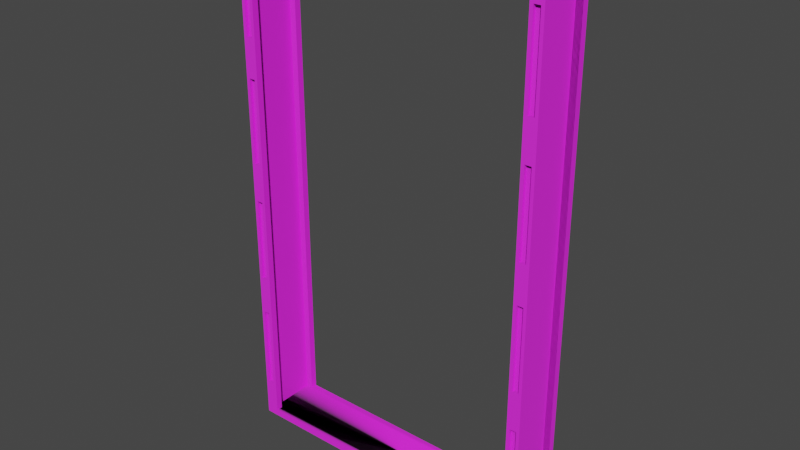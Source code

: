 # Source: DoorFrame.blend  (saved by Blender 2.90.8; exported with 4.5.12 LTS)
import bpy
from mathutils import Matrix  # noqa: F401  (used for matrix-valued properties, if any)

bpy.ops.wm.read_factory_settings(use_empty=True)
scene = bpy.context.scene
scene.name = 'Scene'

# ---- collections
col_collection = bpy.data.collections.new('Collection'); scene.collection.children.link(col_collection)

# ---- images (referenced by path relative to the original .blend; pixels are not part of the script)
import os
ASSET_DIR = os.environ.get("B2B_ASSET_DIR", "")  # directory of the original .blend (textures are referenced by path, not embedded)
HERE = os.path.dirname(os.path.abspath(__file__))  # packed textures are extracted next to this script under _unpacked/

def load_image(name, relpath, width, height, colorspace="sRGB"):
    """Load a texture the original file referenced (path relative to the .blend, or extracted next to this script)."""
    p = next((c for c in (os.path.join(HERE, relpath), os.path.join(ASSET_DIR, relpath)) if relpath and os.path.exists(c)), "")
    if p:
        img = bpy.data.images.load(p, check_existing=True)
        img.name = name
    else:  # same state as the original file: an image datablock whose file is absent (Cycles renders it pink)
        img = bpy.data.images.new(name, width, height)
        img.source = "FILE"
        img.filepath = "//" + (relpath or name)
    img.colorspace_settings.name = colorspace
    return img
img_dirtymetal_jpg_001 = load_image('dirtymetal.jpg.001', 'dirtymetal.jpg', 1024, 1024, 'sRGB')
img_door01_jpg = load_image('Door01.jpg', 'Door01.jpg', 1024, 1024, 'sRGB')

# ---- materials (node trees are filled in below, after node groups)
mat_mat1 = bpy.data.materials.new('mat1')
mat_mat1.use_transparent_shadow = False
mat_mat1.diffuse_color = (1.0, 1.0, 1.0, 1.0)
mat_mat1.roughness = 0.8879
mat_mat1.specular_intensity = 1.0
mat_mat2 = bpy.data.materials.new('mat2')
mat_mat2.use_transparent_shadow = False
mat_mat2.diffuse_color = (1.0, 1.0, 1.0, 1.0)
mat_mat2.roughness = 0.8879
mat_mat2.specular_intensity = 1.0

# ---- material node trees
mat_mat1.use_nodes = True; mat_mat1.node_tree.nodes.clear()
_N = mat_mat1.node_tree.nodes; _L = mat_mat1.node_tree.links
n0 = _N.new('ShaderNodeBsdfPrincipled'); n0.name = 'Principled BSDF'; n0.location = (10, 300)
n0.distribution = 'GGX'
n0.subsurface_method = 'BURLEY'
n0.inputs[2].default_value = 0.8879
n0.inputs[3].default_value = 1.45
n0.inputs[13].default_value = 1.0
n0.inputs[27].default_value = (0.0, 0.0, 0.0, 1.0)
n0.inputs[28].default_value = 1.0
n1 = _N.new('ShaderNodeOutputMaterial'); n1.name = 'Material Output'; n1.location = (300, 300)
n2 = _N.new('ShaderNodeTexImage'); n2.name = 'Image Texture'; n2.location = (-300, 600)
n2.image = img_dirtymetal_jpg_001
_L.new(n0.outputs[0], n1.inputs[0])
_L.new(n2.outputs[0], n0.inputs[0])
n1.is_active_output = True
mat_mat2.use_nodes = True; mat_mat2.node_tree.nodes.clear()
_N = mat_mat2.node_tree.nodes; _L = mat_mat2.node_tree.links
n0 = _N.new('ShaderNodeBsdfPrincipled'); n0.name = 'Principled BSDF'; n0.location = (10, 300)
n0.distribution = 'GGX'
n0.subsurface_method = 'BURLEY'
n0.inputs[2].default_value = 0.8879
n0.inputs[3].default_value = 1.45
n0.inputs[13].default_value = 1.0
n0.inputs[27].default_value = (0.0, 0.0, 0.0, 1.0)
n0.inputs[28].default_value = 1.0
n1 = _N.new('ShaderNodeOutputMaterial'); n1.name = 'Material Output'; n1.location = (300, 300)
n2 = _N.new('ShaderNodeTexImage'); n2.name = 'Image Texture'; n2.location = (-300, 600)
n2.image = img_door01_jpg
_L.new(n0.outputs[0], n1.inputs[0])
_L.new(n2.outputs[0], n0.inputs[0])
n1.is_active_output = True

# ---- world
world_world = bpy.data.worlds.new('World'); scene.world = world_world
world_world.use_nodes = True; world_world.node_tree.nodes.clear()
_N = world_world.node_tree.nodes; _L = world_world.node_tree.links
n0 = _N.new('ShaderNodeOutputWorld'); n0.name = 'World Output'; n0.location = (300, 300)
n1 = _N.new('ShaderNodeBackground'); n1.name = 'Background'; n1.location = (10, 300)
n1.inputs[0].default_value = (0.05088, 0.05088, 0.05088, 1.0)
_L.new(n1.outputs[0], n0.inputs[0])
n0.is_active_output = True
world_world.color = (0.05088, 0.05088, 0.05088)
world_world.use_sun_shadow = False
world_world.sun_shadow_jitter_overblur = 0.0

# ---- meshes
me_doorframe = bpy.data.meshes.new('DoorFrame')
me_doorframe.from_pydata([(-96.0, 4.0, 16.0), (-88.0, 4.0, 16.0), (-88.0, 312.0, 16.0), (-96.0, 312.0, 16.0), (88.0, 4.0, 16.0), (96.0, 4.0, 16.0), (96.0, 312.0, 16.0), (88.0, 312.0, 16.0), (96.0, 4.0, -16.0), (88.0, 4.0, -16.0), (88.0, 312.0, -16.0), (96.0, 312.0, -16.0), (-88.0, 4.0, -16.0), (-96.0, 4.0, -16.0), (-96.0, 312.0, -16.0), (-88.0, 312.0, -16.0), (96.0, 4.0, -14.0), (96.0, 0.0, -14.0), (-96.0, 0.0, -14.0), (-96.0, 4.0, -14.0), (96.0, 0.0, 14.0), (96.0, 4.0, 14.0), (-96.0, 4.0, 14.0), (-96.0, 0.0, 14.0), (96.0, 316.0, -14.0), (-96.0, 316.0, -14.0), (-96.0, 320.0, -14.0), (96.0, 320.0, -14.0), (96.0, 316.0, 14.0), (96.0, 320.0, 14.0), (-96.0, 320.0, 14.0), (-96.0, 316.0, 14.0), (-92.0, 4.0, -14.0), (-92.0, 316.0, -14.0), (-92.0, 316.0, 14.0), (-92.0, 4.0, 14.0), (92.0, 4.0, -14.0), (92.0, 316.0, -14.0), (92.0, 4.0, 14.0), (92.0, 316.0, 14.0), (-96.0, 0.0, -18.0), (-96.0, 4.0, -18.0), (96.0, 4.0, -18.0), (96.0, 0.0, -18.0), (-96.0, 320.0, -18.0), (96.0, 320.0, -18.0), (96.0, 312.0, -18.0), (-96.0, 312.0, -18.0), (-96.0, 312.0, -14.0), (96.0, 312.0, -14.0), (96.0, 312.0, 14.0), (-96.0, 312.0, 14.0), (96.0, 320.0, 18.0), (-96.0, 320.0, 18.0), (-96.0, 312.0, 18.0), (96.0, 312.0, 18.0), (96.0, 0.0, 18.0), (96.0, 4.0, 18.0), (-96.0, 4.0, 18.0), (-96.0, 0.0, 18.0), (-88.0, 4.0, 14.0), (-88.0, 312.0, 14.0), (-88.0, 312.0, 18.0), (-88.0, 4.0, 18.0), (-90.0, 4.0, 16.0), (-90.0, 4.0, 18.0), (-90.0, 312.0, 16.0), (-90.0, 312.0, 18.0), (-96.0, 304.0, 18.0), (-96.0, 304.0, 16.0), (-90.0, 304.0, 18.0), (-90.0, 304.0, 16.0), (-94.0, 4.0, 18.0), (-94.0, 304.0, 18.0), (-94.0, 304.0, 16.0), (-94.0, 4.0, 16.0), (-94.0, 228.0, 18.0), (-94.0, 252.0, 18.0), (-94.0, 252.0, 16.0), (-94.0, 228.0, 16.0), (-90.0, 228.0, 18.0), (-90.0, 252.0, 18.0), (-90.0, 252.0, 16.0), (-90.0, 228.0, 16.0), (-94.0, 152.0, 18.0), (-94.0, 176.0, 18.0), (-94.0, 176.0, 16.0), (-94.0, 152.0, 16.0), (-90.0, 152.0, 18.0), (-90.0, 176.0, 18.0), (-90.0, 176.0, 16.0), (-90.0, 152.0, 16.0), (-94.0, 76.0, 18.0), (-94.0, 100.0, 18.0), (-94.0, 100.0, 16.0), (-94.0, 76.0, 16.0), (-90.0, 76.0, 18.0), (-90.0, 100.0, 18.0), (-90.0, 100.0, 16.0), (-90.0, 76.0, 16.0), (-94.0, 24.0, 18.0), (-94.0, 24.0, 16.0), (-90.0, 24.0, 18.0), (-90.0, 24.0, 16.0), (88.0, 4.0, 14.0), (88.0, 312.0, 14.0), (94.0, 4.0, 16.0), (94.0, 4.0, 18.0), (94.0, 312.0, 16.0), (94.0, 312.0, 18.0), (88.0, 312.0, 18.0), (88.0, 304.0, 18.0), (88.0, 304.0, 16.0), (94.0, 304.0, 18.0), (94.0, 304.0, 16.0), (88.0, 4.0, 18.0), (90.0, 4.0, 18.0), (90.0, 304.0, 18.0), (90.0, 304.0, 16.0), (90.0, 4.0, 16.0), (90.0, 228.0, 18.0), (90.0, 252.0, 18.0), (90.0, 252.0, 16.0), (90.0, 228.0, 16.0), (94.0, 228.0, 18.0), (94.0, 252.0, 18.0), (94.0, 252.0, 16.0), (94.0, 228.0, 16.0), (90.0, 152.0, 18.0), (90.0, 176.0, 18.0), (90.0, 176.0, 16.0), (90.0, 152.0, 16.0), (94.0, 152.0, 18.0), (94.0, 176.0, 18.0), (94.0, 176.0, 16.0), (94.0, 152.0, 16.0), (90.0, 76.0, 18.0), (90.0, 100.0, 18.0), (90.0, 100.0, 16.0), (90.0, 76.0, 16.0), (94.0, 76.0, 18.0), (94.0, 100.0, 18.0), (94.0, 100.0, 16.0), (94.0, 76.0, 16.0), (90.0, 24.0, 18.0), (90.0, 24.0, 16.0), (94.0, 24.0, 18.0), (94.0, 24.0, 16.0), (88.0, 4.0, -14.0), (88.0, 312.0, -14.0), (88.0, 312.0, -18.0), (88.0, 4.0, -18.0), (90.0, 4.0, -16.0), (90.0, 4.0, -18.0), (90.0, 312.0, -16.0), (90.0, 312.0, -18.0), (96.0, 304.0, -18.0), (96.0, 304.0, -16.0), (90.0, 304.0, -18.0), (90.0, 304.0, -16.0), (94.0, 4.0, -18.0), (94.0, 304.0, -18.0), (94.0, 304.0, -16.0), (94.0, 4.0, -16.0), (94.0, 228.0, -18.0), (94.0, 252.0, -18.0), (94.0, 252.0, -16.0), (94.0, 228.0, -16.0), (90.0, 228.0, -18.0), (90.0, 252.0, -18.0), (90.0, 252.0, -16.0), (90.0, 228.0, -16.0), (94.0, 152.0, -18.0), (94.0, 176.0, -18.0), (94.0, 176.0, -16.0), (94.0, 152.0, -16.0), (90.0, 152.0, -18.0), (90.0, 176.0, -18.0), (90.0, 176.0, -16.0), (90.0, 152.0, -16.0), (94.0, 76.0, -18.0), (94.0, 100.0, -18.0), (94.0, 100.0, -16.0), (94.0, 76.0, -16.0), (90.0, 76.0, -18.0), (90.0, 100.0, -18.0), (90.0, 100.0, -16.0), (90.0, 76.0, -16.0), (94.0, 24.0, -18.0), (94.0, 24.0, -16.0), (90.0, 24.0, -18.0), (90.0, 24.0, -16.0), (-88.0, 4.0, -14.0), (-88.0, 312.0, -14.0), (-94.0, 4.0, -16.0), (-94.0, 4.0, -18.0), (-94.0, 312.0, -16.0), (-94.0, 312.0, -18.0), (-88.0, 312.0, -18.0), (-88.0, 304.0, -18.0), (-88.0, 304.0, -16.0), (-94.0, 304.0, -18.0), (-94.0, 304.0, -16.0), (-88.0, 4.0, -18.0), (-90.0, 4.0, -18.0), (-90.0, 304.0, -18.0), (-90.0, 304.0, -16.0), (-90.0, 4.0, -16.0), (-90.0, 228.0, -18.0), (-90.0, 252.0, -18.0), (-90.0, 252.0, -16.0), (-90.0, 228.0, -16.0), (-94.0, 228.0, -18.0), (-94.0, 252.0, -18.0), (-94.0, 252.0, -16.0), (-94.0, 228.0, -16.0), (-90.0, 152.0, -18.0), (-90.0, 176.0, -18.0), (-90.0, 176.0, -16.0), (-90.0, 152.0, -16.0), (-94.0, 152.0, -18.0), (-94.0, 176.0, -18.0), (-94.0, 176.0, -16.0), (-94.0, 152.0, -16.0), (-90.0, 76.0, -18.0), (-90.0, 100.0, -18.0), (-90.0, 100.0, -16.0), (-90.0, 76.0, -16.0), (-94.0, 76.0, -18.0), (-94.0, 100.0, -18.0), (-94.0, 100.0, -16.0), (-94.0, 76.0, -16.0), (-90.0, 24.0, -18.0), (-90.0, 24.0, -16.0), (-94.0, 24.0, -18.0), (-94.0, 24.0, -16.0)], [], [(0, 1, 2), (0, 2, 3), (4, 5, 6), (4, 6, 7), (8, 9, 10), (8, 10, 11), (12, 13, 14), (12, 14, 15), (16, 18, 19), (20, 21, 22), (20, 23, 18), (20, 18, 17), (22, 19, 18), (22, 18, 23), (16, 21, 20), (16, 20, 17), (16, 19, 22), (16, 22, 21), (24, 25, 26), (24, 26, 27), (28, 29, 30), (28, 30, 31), (25, 24, 28), (25, 28, 31), (32, 19, 25), (32, 25, 33), (34, 31, 22), (34, 22, 35), (35, 22, 19), (35, 19, 32), (33, 25, 31), (33, 31, 34), (35, 32, 33), (35, 33, 34), (36, 37, 24), (36, 24, 16), (38, 21, 28), (38, 28, 39), (38, 36, 16), (38, 16, 21), (39, 28, 24), (39, 24, 37), (36, 38, 39), (36, 39, 37), (40, 41, 42), (40, 42, 43), (18, 40, 43), (18, 43, 17), (19, 41, 40), (19, 40, 18), (17, 43, 42), (17, 42, 16), (19, 16, 42), (19, 42, 41), (18, 17, 16), (44, 45, 46), (44, 46, 47), (27, 45, 44), (27, 44, 26), (26, 44, 47), (26, 47, 48), (27, 49, 46), (27, 46, 45), (49, 48, 47), (49, 47, 46), (48, 49, 27), (48, 27, 26), (30, 29, 50), (30, 50, 51), (52, 29, 30), (52, 30, 53), (53, 30, 51), (53, 51, 54), (52, 55, 50), (52, 50, 29), (55, 54, 51), (55, 51, 50), (54, 55, 52), (54, 52, 53), (56, 57, 58), (56, 58, 59), (20, 56, 59), (20, 59, 23), (21, 57, 56), (21, 56, 20), (23, 59, 58), (23, 58, 22), (21, 22, 58), (21, 58, 57), (20, 23, 22), (60, 22, 51), (60, 51, 61), (1, 60, 61), (1, 61, 2), (0, 22, 60), (0, 60, 1), (2, 61, 51), (2, 51, 3), (3, 51, 22), (3, 22, 0), (2, 62, 63), (2, 63, 1), (64, 1, 63), (64, 63, 65), (66, 67, 62), (66, 62, 2), (62, 67, 65), (62, 65, 63), (64, 66, 2), (64, 2, 1), (64, 65, 67), (64, 67, 66), (54, 67, 66), (54, 66, 3), (68, 54, 3), (68, 3, 69), (68, 70, 67), (68, 67, 54), (69, 3, 66), (69, 66, 71), (71, 66, 67), (71, 67, 70), (70, 68, 69), (70, 69, 71), (69, 0, 58), (69, 58, 68), (58, 72, 73), (58, 73, 68), (74, 75, 0), (74, 0, 69), (0, 75, 72), (0, 72, 58), (73, 74, 69), (73, 69, 68), (72, 75, 74), (72, 74, 73), (76, 77, 78), (76, 78, 79), (80, 81, 77), (80, 77, 76), (79, 78, 82), (79, 82, 83), (83, 82, 81), (83, 81, 80), (82, 78, 77), (82, 77, 81), (80, 76, 79), (80, 79, 83), (84, 85, 86), (84, 86, 87), (88, 89, 85), (88, 85, 84), (87, 86, 90), (87, 90, 91), (91, 90, 89), (91, 89, 88), (90, 86, 85), (90, 85, 89), (88, 84, 87), (88, 87, 91), (92, 93, 94), (92, 94, 95), (96, 97, 93), (96, 93, 92), (95, 94, 98), (95, 98, 99), (99, 98, 97), (99, 97, 96), (98, 94, 93), (98, 93, 97), (96, 92, 95), (96, 95, 99), (72, 100, 101), (72, 101, 75), (65, 102, 100), (65, 100, 72), (75, 101, 103), (75, 103, 64), (64, 103, 102), (64, 102, 65), (103, 101, 100), (103, 100, 102), (65, 72, 75), (65, 75, 64), (21, 104, 105), (21, 105, 50), (5, 21, 50), (5, 50, 6), (4, 104, 21), (4, 21, 5), (6, 50, 105), (6, 105, 7), (7, 105, 104), (7, 104, 4), (6, 55, 57), (6, 57, 5), (106, 5, 57), (106, 57, 107), (108, 109, 55), (108, 55, 6), (55, 109, 107), (55, 107, 57), (106, 108, 6), (106, 6, 5), (106, 107, 109), (106, 109, 108), (110, 109, 108), (110, 108, 7), (111, 110, 7), (111, 7, 112), (111, 113, 109), (111, 109, 110), (112, 7, 108), (112, 108, 114), (114, 108, 109), (114, 109, 113), (113, 111, 112), (113, 112, 114), (112, 4, 115), (112, 115, 111), (115, 116, 117), (115, 117, 111), (118, 119, 4), (118, 4, 112), (4, 119, 116), (4, 116, 115), (117, 118, 112), (117, 112, 111), (116, 119, 118), (116, 118, 117), (120, 121, 122), (120, 122, 123), (124, 125, 121), (124, 121, 120), (123, 122, 126), (123, 126, 127), (127, 126, 125), (127, 125, 124), (126, 122, 121), (126, 121, 125), (124, 120, 123), (124, 123, 127), (128, 129, 130), (128, 130, 131), (132, 133, 129), (132, 129, 128), (131, 130, 134), (131, 134, 135), (135, 134, 133), (135, 133, 132), (134, 130, 129), (134, 129, 133), (132, 128, 131), (132, 131, 135), (136, 137, 138), (136, 138, 139), (140, 141, 137), (140, 137, 136), (139, 138, 142), (139, 142, 143), (143, 142, 141), (143, 141, 140), (142, 138, 137), (142, 137, 141), (140, 136, 139), (140, 139, 143), (116, 144, 145), (116, 145, 119), (107, 146, 144), (107, 144, 116), (119, 145, 147), (119, 147, 106), (106, 147, 146), (106, 146, 107), (147, 145, 144), (147, 144, 146), (107, 116, 119), (107, 119, 106), (148, 16, 49), (148, 49, 149), (9, 148, 149), (9, 149, 10), (8, 16, 148), (8, 148, 9), (10, 149, 49), (10, 49, 11), (11, 49, 16), (11, 16, 8), (10, 150, 151), (10, 151, 9), (152, 9, 151), (152, 151, 153), (154, 155, 150), (154, 150, 10), (150, 155, 153), (150, 153, 151), (152, 154, 10), (152, 10, 9), (152, 153, 155), (152, 155, 154), (46, 155, 154), (46, 154, 11), (156, 46, 11), (156, 11, 157), (156, 158, 155), (156, 155, 46), (157, 11, 154), (157, 154, 159), (159, 154, 155), (159, 155, 158), (158, 156, 157), (158, 157, 159), (157, 8, 42), (157, 42, 156), (42, 160, 161), (42, 161, 156), (162, 163, 8), (162, 8, 157), (8, 163, 160), (8, 160, 42), (161, 162, 157), (161, 157, 156), (160, 163, 162), (160, 162, 161), (164, 165, 166), (164, 166, 167), (168, 169, 165), (168, 165, 164), (167, 166, 170), (167, 170, 171), (171, 170, 169), (171, 169, 168), (170, 166, 165), (170, 165, 169), (168, 164, 167), (168, 167, 171), (172, 173, 174), (172, 174, 175), (176, 177, 173), (176, 173, 172), (175, 174, 178), (175, 178, 179), (179, 178, 177), (179, 177, 176), (178, 174, 173), (178, 173, 177), (176, 172, 175), (176, 175, 179), (180, 181, 182), (180, 182, 183), (184, 185, 181), (184, 181, 180), (183, 182, 186), (183, 186, 187), (187, 186, 185), (187, 185, 184), (186, 182, 181), (186, 181, 185), (184, 180, 183), (184, 183, 187), (160, 188, 189), (160, 189, 163), (153, 190, 188), (153, 188, 160), (163, 189, 191), (163, 191, 152), (152, 191, 190), (152, 190, 153), (191, 189, 188), (191, 188, 190), (153, 160, 163), (153, 163, 152), (19, 192, 193), (19, 193, 48), (13, 19, 48), (13, 48, 14), (12, 192, 19), (12, 19, 13), (14, 48, 193), (14, 193, 15), (15, 193, 192), (15, 192, 12), (14, 47, 41), (14, 41, 13), (194, 13, 41), (194, 41, 195), (196, 197, 47), (196, 47, 14), (47, 197, 195), (47, 195, 41), (194, 196, 14), (194, 14, 13), (194, 195, 197), (194, 197, 196), (198, 197, 196), (198, 196, 15), (199, 198, 15), (199, 15, 200), (199, 201, 197), (199, 197, 198), (200, 15, 196), (200, 196, 202), (202, 196, 197), (202, 197, 201), (201, 199, 200), (201, 200, 202), (200, 12, 203), (200, 203, 199), (203, 204, 205), (203, 205, 199), (206, 207, 12), (206, 12, 200), (12, 207, 204), (12, 204, 203), (205, 206, 200), (205, 200, 199), (204, 207, 206), (204, 206, 205), (208, 209, 210), (208, 210, 211), (212, 213, 209), (212, 209, 208), (211, 210, 214), (211, 214, 215), (215, 214, 213), (215, 213, 212), (214, 210, 209), (214, 209, 213), (212, 208, 211), (212, 211, 215), (216, 217, 218), (216, 218, 219), (220, 221, 217), (220, 217, 216), (219, 218, 222), (219, 222, 223), (223, 222, 221), (223, 221, 220), (222, 218, 217), (222, 217, 221), (220, 216, 219), (220, 219, 223), (224, 225, 226), (224, 226, 227), (228, 229, 225), (228, 225, 224), (227, 226, 230), (227, 230, 231), (231, 230, 229), (231, 229, 228), (230, 226, 225), (230, 225, 229), (228, 224, 227), (228, 227, 231), (204, 232, 233), (204, 233, 207), (195, 234, 232), (195, 232, 204), (207, 233, 235), (207, 235, 194), (194, 235, 234), (194, 234, 195), (235, 233, 232), (235, 232, 234), (195, 204, 207), (195, 207, 194)])
me_doorframe.polygons.foreach_set('use_smooth', [True] * 466)
me_doorframe.polygons.foreach_set('material_index', [0, 0, 0, 0, 0, 0, 0, 0, 1, 1, 1, 1, 1, 1, 1, 1, 1, 1, 1, 1, 1, 1, 1, 1, 1, 1, 1, 1, 1, 1, 1, 1, 1, 1, 1, 1, 1, 1, 1, 1, 1, 1, 1, 1, 1, 1, 1, 1, 1, 1, 1, 1, 1, 1, 1, 1, 1, 1, 1, 1, 1, 1, 1, 1, 1, 1, 1, 1, 1, 1, 1, 1, 1, 1, 1, 1, 1, 1, 1, 1, 1, 1, 1, 1, 1, 1, 1, 1, 1, 1, 1, 1, 1, 1, 1, 1, 1, 1, 1, 1, 1, 1, 1, 1, 1, 1, 1, 1, 1, 1, 1, 1, 1, 1, 1, 1, 1, 1, 1, 1, 1, 1, 1, 1, 1, 1, 1, 1, 1, 1, 1, 1, 1, 1, 1, 1, 1, 1, 1, 1, 1, 1, 1, 1, 1, 1, 1, 1, 1, 1, 1, 1, 1, 1, 1, 1, 1, 1, 1, 1, 1, 1, 1, 1, 1, 1, 1, 1, 1, 1, 1, 1, 1, 1, 1, 1, 1, 1, 1, 1, 1, 1, 1, 1, 1, 1, 1, 1, 1, 1, 1, 1, 1, 1, 1, 1, 1, 1, 1, 1, 1, 1, 1, 1, 1, 1, 1, 1, 1, 1, 1, 1, 1, 1, 1, 1, 1, 1, 1, 1, 1, 1, 1, 1, 1, 1, 1, 1, 1, 1, 1, 1, 1, 1, 1, 1, 1, 1, 1, 1, 1, 1, 1, 1, 1, 1, 1, 1, 1, 1, 1, 1, 1, 1, 1, 1, 1, 1, 1, 1, 1, 1, 1, 1, 1, 1, 1, 1, 1, 1, 1, 1, 1, 1, 1, 1, 1, 1, 1, 1, 1, 1, 1, 1, 1, 1, 1, 1, 1, 1, 1, 1, 1, 1, 1, 1, 1, 1, 1, 1, 1, 1, 1, 1, 1, 1, 1, 1, 1, 1, 1, 1, 1, 1, 1, 1, 1, 1, 1, 1, 1, 1, 1, 1, 1, 1, 1, 1, 1, 1, 1, 1, 1, 1, 1, 1, 1, 1, 1, 1, 1, 1, 1, 1, 1, 1, 1, 1, 1, 1, 1, 1, 1, 1, 1, 1, 1, 1, 1, 1, 1, 1, 1, 1, 1, 1, 1, 1, 1, 1, 1, 1, 1, 1, 1, 1, 1, 1, 1, 1, 1, 1, 1, 1, 1, 1, 1, 1, 1, 1, 1, 1, 1, 1, 1, 1, 1, 1, 1, 1, 1, 1, 1, 1, 1, 1, 1, 1, 1, 1, 1, 1, 1, 1, 1, 1, 1, 1, 1, 1, 1, 1, 1, 1, 1, 1, 1, 1, 1, 1, 1, 1, 1, 1, 1, 1, 1, 1, 1, 1, 1, 1, 1, 1, 1, 1, 1, 1, 1, 1, 1, 1, 1, 1, 1, 1, 1, 1, 1, 1, 1, 1, 1, 1, 1, 1])
_k = set([(0, 1), (0, 3), (0, 22), (0, 58), (0, 69), (0, 75), (1, 2), (1, 60), (1, 63), (1, 64), (2, 3), (2, 61), (2, 62), (2, 66), (3, 51), (3, 54), (3, 66), (3, 69), (4, 5), (4, 7), (4, 104), (4, 112), (4, 115), (4, 119), (5, 6), (5, 21), (5, 57), (5, 106), (6, 7), (6, 50), (6, 55), (6, 108), (7, 105), (7, 108), (7, 110), (7, 112), (8, 9), (8, 11), (8, 16), (8, 42), (8, 157), (8, 163), (9, 10), (9, 148), (9, 151), (9, 152), (10, 11), (10, 149), (10, 150), (10, 154), (11, 46), (11, 49), (11, 154), (11, 157), (12, 13), (12, 15), (12, 192), (12, 200), (12, 203), (12, 207), (13, 14), (13, 19), (13, 41), (13, 194), (14, 15), (14, 47), (14, 48), (14, 196), (15, 193), (15, 196), (15, 198), (15, 200), (16, 20), (16, 36), (16, 42), (16, 49), (16, 148), (17, 20), (17, 42), (17, 43), (18, 22), (18, 23), (18, 40), (18, 43), (19, 32), (19, 35), (19, 40), (19, 41), (19, 48), (19, 192), (20, 56), (20, 59), (21, 38), (21, 50), (21, 56), (21, 57), (21, 104), (22, 34), (22, 35), (22, 51), (22, 58), (22, 60), (23, 58), (23, 59), (24, 25), (24, 28), (24, 37), (25, 31), (25, 33), (26, 27), (26, 44), (26, 48), (27, 45), (27, 49), (28, 31), (28, 39), (29, 30), (29, 50), (29, 52), (30, 51), (30, 53), (31, 34), (32, 33), (32, 35), (33, 34), (34, 35), (36, 37), (36, 38), (37, 39), (38, 39), (40, 41), (40, 43), (41, 42), (41, 47), (41, 195), (42, 43), (42, 156), (42, 160), (44, 45), (44, 47), (45, 46), (46, 47), (46, 49), (46, 155), (46, 156), (47, 48), (47, 197), (48, 49), (48, 193), (49, 149), (50, 51), (50, 55), (50, 105), (51, 54), (51, 61), (52, 53), (52, 55), (53, 54), (54, 55), (54, 67), (54, 68), (55, 57), (55, 109), (56, 57), (56, 59), (57, 58), (57, 107), (58, 59), (58, 68), (58, 72), (60, 61), (62, 63), (62, 67), (63, 65), (64, 65), (64, 66), (64, 75), (64, 103), (65, 67), (65, 72), (65, 102), (66, 67), (66, 71), (67, 70), (68, 69), (68, 70), (68, 73), (69, 71), (69, 74), (70, 71), (72, 73), (72, 75), (72, 100), (73, 74), (74, 75), (75, 101), (76, 77), (76, 79), (76, 80), (77, 78), (77, 81), (78, 79), (78, 82), (79, 83), (80, 81), (80, 83), (81, 82), (82, 83), (84, 85), (84, 87), (84, 88), (85, 86), (85, 89), (86, 87), (86, 90), (87, 91), (88, 89), (88, 91), (89, 90), (90, 91), (92, 93), (92, 95), (92, 96), (93, 94), (93, 97), (94, 95), (94, 98), (95, 99), (96, 97), (96, 99), (97, 98), (98, 99), (100, 101), (100, 102), (101, 103), (102, 103), (104, 105), (106, 107), (106, 108), (106, 119), (106, 147), (107, 109), (107, 116), (107, 146), (108, 109), (108, 114), (109, 110), (109, 113), (110, 111), (111, 112), (111, 113), (111, 115), (111, 117), (112, 114), (112, 118), (113, 114), (115, 116), (116, 117), (116, 119), (116, 144), (117, 118), (118, 119), (119, 145), (120, 121), (120, 123), (120, 124), (121, 122), (121, 125), (122, 123), (122, 126), (123, 127), (124, 125), (124, 127), (125, 126), (126, 127), (128, 129), (128, 131), (128, 132), (129, 130), (129, 133), (130, 131), (130, 134), (131, 135), (132, 133), (132, 135), (133, 134), (134, 135), (136, 137), (136, 139), (136, 140), (137, 138), (137, 141), (138, 139), (138, 142), (139, 143), (140, 141), (140, 143), (141, 142), (142, 143), (144, 145), (144, 146), (145, 147), (146, 147), (148, 149), (150, 151), (150, 155), (151, 153), (152, 153), (152, 154), (152, 163), (152, 191), (153, 155), (153, 160), (153, 190), (154, 155), (154, 159), (155, 158), (156, 157), (156, 158), (156, 161), (157, 159), (157, 162), (158, 159), (160, 161), (160, 163), (160, 188), (161, 162), (162, 163), (163, 189), (164, 165), (164, 167), (164, 168), (165, 166), (165, 169), (166, 167), (166, 170), (167, 171), (168, 169), (168, 171), (169, 170), (170, 171), (172, 173), (172, 175), (172, 176), (173, 174), (173, 177), (174, 175), (174, 178), (175, 179), (176, 177), (176, 179), (177, 178), (178, 179), (180, 181), (180, 183), (180, 184), (181, 182), (181, 185), (182, 183), (182, 186), (183, 187), (184, 185), (184, 187), (185, 186), (186, 187), (188, 189), (188, 190), (189, 191), (190, 191), (192, 193), (194, 195), (194, 196), (194, 207), (194, 235), (195, 197), (195, 204), (195, 234), (196, 197), (196, 202), (197, 198), (197, 201), (198, 199), (199, 200), (199, 201), (199, 203), (199, 205), (200, 202), (200, 206), (201, 202), (203, 204), (204, 205), (204, 207), (204, 232), (205, 206), (206, 207), (207, 233), (208, 209), (208, 211), (208, 212), (209, 210), (209, 213), (210, 211), (210, 214), (211, 215), (212, 213), (212, 215), (213, 214), (214, 215), (216, 217), (216, 219), (216, 220), (217, 218), (217, 221), (218, 219), (218, 222), (219, 223), (220, 221), (220, 223), (221, 222), (222, 223), (224, 225), (224, 227), (224, 228), (225, 226), (225, 229), (226, 227), (226, 230), (227, 231), (228, 229), (228, 231), (229, 230), (230, 231), (232, 233), (232, 234), (233, 235), (234, 235)])
me_doorframe.attributes.new('sharp_edge', 'BOOLEAN', 'EDGE').data.foreach_set('value', [ (min(e.vertices), max(e.vertices)) in _k for e in me_doorframe.edges])
_uv = me_doorframe.uv_layers.new(name='UVMap')
_uv.uv.foreach_set('vector', [-0.375, 0.0156, -0.3438, 0.0156, -0.3438, 1.219, -0.375, 0.0156, -0.3438, 1.219, -0.375, 1.219, -0.375, 0.0156, -0.3438, 0.0156, -0.3438, 1.219, -0.375, 0.0156, -0.3438, 1.219, -0.375, 1.219, -0.375, 0.0156, -0.3438, 0.0156, -0.3438, 1.219, -0.375, 0.0156, -0.3438, 1.219, -0.375, 1.219, -0.375, 0.0156, -0.3438, 0.0156, -0.3438, 1.219, -0.375, 0.0156, -0.3438, 1.219, -0.375, 1.219, 0.375, 0.0078, 0.0, 0.0, 0.0, 0.0078, 0.375, 0.0, 0.375, 0.0078, 0.0, 0.0078, 0.375, 0.0273, 0.0, 0.0273, 0.0, -0.0273, 0.375, 0.0273, 0.0, -0.0273, 0.375, -0.0273, 0.0547, 0.0078, 0.0, 0.0078, 0.0, 0.0, 0.0547, 0.0078, 0.0, 0.0, 0.0547, 0.0, 0.0, 0.0078, 0.0547, 0.0078, 0.0547, 0.0, 0.0, 0.0078, 0.0547, 0.0, 0.0, 0.0, 0.3675, 0.2595, 0.0266, 0.2595, 0.0266, 0.2985, 0.3675, 0.2595, 0.0266, 0.2985, 0.3675, 0.2985, 0.375, 0.6172, 0.0, 0.6172, 0.0, 0.625, 0.375, 0.6172, 0.0, 0.625, 0.375, 0.625, 0.375, 0.6172, 0.375, 0.625, 0.0, 0.625, 0.375, 0.6172, 0.0, 0.625, 0.0, 0.6172, 0.0116, -0.0181, 0.3829, -0.0181, 0.3829, 0.0209, 0.0116, -0.0181, 0.3829, 0.0209, 0.0116, 0.0209, 0.0078, 0.0078, 0.0, 0.0078, 0.0, 0.6172, 0.0078, 0.0078, 0.0, 0.6172, 0.0078, 0.6172, 0.0078, 0.6172, 0.0, 0.6172, 0.0, 0.0078, 0.0078, 0.6172, 0.0, 0.0078, 0.0078, 0.0078, 0.0078, 0.0273, 0.0, 0.0273, 0.0, -0.0273, 0.0078, 0.0273, 0.0, -0.0273, 0.0078, -0.0273, 0.0078, -0.0273, 0.0, -0.0273, 0.0, 0.0273, 0.0078, -0.0273, 0.0, 0.0273, 0.0078, 0.0273, 0.3477, 0.1267, 0.293, 0.1267, 0.293, 0.9502, 0.3477, 0.1267, 0.293, 0.9502, 0.3477, 0.9502, 0.3672, 0.0078, 0.3672, 0.6172, 0.375, 0.6172, 0.3672, 0.0078, 0.375, 0.6172, 0.375, 0.0078, 0.3672, 0.0078, 0.375, 0.0078, 0.375, 0.6172, 0.3672, 0.0078, 0.375, 0.6172, 0.3672, 0.6172, 0.3672, 0.0273, 0.3672, -0.0273, 0.375, -0.0273, 0.3672, 0.0273, 0.375, -0.0273, 0.375, 0.0273, 0.3672, 0.0273, 0.375, 0.0273, 0.375, -0.0273, 0.3672, 0.0273, 0.375, -0.0273, 0.3672, -0.0273, 0.2949, 0.1267, 0.3496, 0.1267, 0.3496, 0.9502, 0.2949, 0.1267, 0.3496, 0.9502, 0.2949, 0.9502, -0.4909, 0.1615, -0.4909, 0.1667, -0.2409, 0.1667, -0.4909, 0.1615, -0.2409, 0.1667, -0.2409, 0.1615, -0.4909, 0.1432, -0.4909, 0.138, -0.2409, 0.138, -0.4909, 0.1432, -0.2409, 0.138, -0.2409, 0.1432, -0.3841, 0.1667, -0.3893, 0.1667, -0.3893, 0.1615, -0.3841, 0.1667, -0.3893, 0.1615, -0.3841, 0.1615, -0.3841, 0.1615, -0.3893, 0.1615, -0.3893, 0.1667, -0.3841, 0.1615, -0.3893, 0.1667, -0.3841, 0.1667, -0.4909, 0.1432, -0.2409, 0.1432, -0.2409, 0.138, -0.4909, 0.1432, -0.2409, 0.138, -0.4909, 0.138, -0.4909, 0.1615, -0.2409, 0.1615, -0.2409, 0.1667, -0.4909, 0.5781, -0.2409, 0.5781, -0.2409, 0.5677, -0.4909, 0.5781, -0.2409, 0.5677, -0.4909, 0.5677, -0.2409, 0.1432, -0.2409, 0.138, -0.4909, 0.138, -0.2409, 0.1432, -0.4909, 0.138, -0.4909, 0.1432, -0.3841, 0.5781, -0.3893, 0.5781, -0.3893, 0.5677, -0.3841, 0.5781, -0.3893, 0.5677, -0.3841, 0.5677, -0.3841, 0.5781, -0.3841, 0.5677, -0.3893, 0.5677, -0.3841, 0.5781, -0.3893, 0.5677, -0.3893, 0.5781, -0.2409, 0.1432, -0.4909, 0.1432, -0.4909, 0.138, -0.2409, 0.1432, -0.4909, 0.138, -0.2409, 0.138, -0.4909, 0.5677, -0.2409, 0.5677, -0.2409, 0.5781, -0.4909, 0.5677, -0.2409, 0.5781, -0.4909, 0.5781, -0.4909, 0.5781, -0.2409, 0.5781, -0.2409, 0.5677, -0.4909, 0.5781, -0.2409, 0.5677, -0.4909, 0.5677, -0.2409, 0.1849, -0.2409, 0.1797, -0.4909, 0.1797, -0.2409, 0.1849, -0.4909, 0.1797, -0.4909, 0.1849, -0.3424, 0.5781, -0.3477, 0.5781, -0.3477, 0.5677, -0.3424, 0.5781, -0.3477, 0.5677, -0.3424, 0.5677, -0.3424, 0.5781, -0.3424, 0.5677, -0.3477, 0.5677, -0.3424, 0.5781, -0.3477, 0.5677, -0.3477, 0.5781, -0.2409, 0.1849, -0.4909, 0.1849, -0.4909, 0.1797, -0.2409, 0.1849, -0.4909, 0.1797, -0.2409, 0.1797, 0.4154, 0.5521, 0.6654, 0.5521, 0.6654, 0.5625, 0.4154, 0.5521, 0.6654, 0.5625, 0.4154, 0.5625, -0.4909, 0.1615, -0.4909, 0.1667, -0.2409, 0.1667, -0.4909, 0.1615, -0.2409, 0.1667, -0.2409, 0.1615, -0.4909, 0.1432, -0.4909, 0.138, -0.2409, 0.138, -0.4909, 0.1432, -0.2409, 0.138, -0.2409, 0.1432, -0.3841, 0.1667, -0.3893, 0.1667, -0.3893, 0.1615, -0.3841, 0.1667, -0.3893, 0.1615, -0.3841, 0.1615, -0.3841, 0.1615, -0.3893, 0.1615, -0.3893, 0.1667, -0.3841, 0.1615, -0.3893, 0.1667, -0.3841, 0.1667, -0.4909, 0.1432, -0.2409, 0.1432, -0.2409, 0.138, -0.4909, 0.1432, -0.2409, 0.138, -0.4909, 0.138, -0.4909, 0.1615, -0.2409, 0.1615, -0.2409, 0.1667, -0.2448, 0.1354, -0.2552, 0.1354, -0.2552, 0.5365, -0.2448, 0.1354, -0.2552, 0.5365, -0.2448, 0.5365, 0.3672, 0.151, 0.3646, 0.151, 0.3646, 0.5521, 0.3672, 0.151, 0.3646, 0.5521, 0.3672, 0.5521, 0.4609, 0.0208, 0.4609, 0.0182, 0.4714, 0.0182, 0.4609, 0.0208, 0.4714, 0.0182, 0.4714, 0.0208, 0.4714, 0.0208, 0.4714, 0.0182, 0.4609, 0.0182, 0.4714, 0.0208, 0.4609, 0.0182, 0.4609, 0.0208, 0.3672, 0.5521, 0.3646, 0.5521, 0.3646, 0.151, 0.3672, 0.5521, 0.3646, 0.151, 0.3672, 0.151, 0.3672, 0.5521, 0.3698, 0.5521, 0.3698, 0.151, 0.3672, 0.5521, 0.3698, 0.151, 0.3672, 0.151, 0.4688, 0.0208, 0.4714, 0.0208, 0.4714, 0.0234, 0.4688, 0.0208, 0.4714, 0.0234, 0.4688, 0.0234, 0.4688, 0.0208, 0.4688, 0.0234, 0.4714, 0.0234, 0.4688, 0.0208, 0.4714, 0.0234, 0.4714, 0.0208, 0.4714, 0.5521, 0.4688, 0.5521, 0.4688, 0.151, 0.4714, 0.5521, 0.4688, 0.151, 0.4714, 0.151, 0.4688, 0.0052, 0.4688, 0.4063, 0.4714, 0.4063, 0.4688, 0.0052, 0.4714, 0.4063, 0.4714, 0.0052, 0.3672, 0.151, 0.3698, 0.151, 0.3698, 0.5521, 0.3672, 0.151, 0.3698, 0.5521, 0.3672, 0.5521, 0.4609, 0.0234, 0.4688, 0.0234, 0.4688, 0.0208, 0.4609, 0.0234, 0.4688, 0.0208, 0.4609, 0.0208, 0.3698, 0.3958, 0.3698, 0.4063, 0.3672, 0.4063, 0.3698, 0.3958, 0.3672, 0.4063, 0.3672, 0.3958, 0.4609, 0.5417, 0.4688, 0.5417, 0.4688, 0.5521, 0.4609, 0.5417, 0.4688, 0.5521, 0.4609, 0.5521, 0.4609, 0.3958, 0.4609, 0.4063, 0.4688, 0.4063, 0.4609, 0.3958, 0.4688, 0.4063, 0.4688, 0.3958, 0.3672, 0.3958, 0.3672, 0.4063, 0.3698, 0.4063, 0.3672, 0.3958, 0.3698, 0.4063, 0.3698, 0.3958, -0.2682, -0.1432, -0.276, -0.1432, -0.276, -0.1458, -0.2682, -0.1432, -0.276, -0.1458, -0.2682, -0.1458, 0.3672, 0.5417, 0.3672, 0.151, 0.3698, 0.151, 0.3672, 0.5417, 0.3698, 0.151, 0.3698, 0.5417, 0.4609, 0.151, 0.4635, 0.151, 0.4635, 0.5417, 0.4609, 0.151, 0.4635, 0.5417, 0.4609, 0.5417, 0.4635, 0.3958, 0.4635, 0.0052, 0.4609, 0.0052, 0.4635, 0.3958, 0.4609, 0.0052, 0.4609, 0.3958, 0.4609, 0.0208, 0.4635, 0.0208, 0.4635, 0.0234, 0.4609, 0.0208, 0.4635, 0.0234, 0.4609, 0.0234, 0.4635, 0.0234, 0.4635, 0.0208, 0.4609, 0.0208, 0.4635, 0.0234, 0.4609, 0.0208, 0.4609, 0.0234, 0.3698, 0.0052, 0.3672, 0.0052, 0.3672, 0.3958, 0.3698, 0.0052, 0.3672, 0.3958, 0.3698, 0.3958, 0.3698, 0.4479, 0.3698, 0.4792, 0.3672, 0.4792, 0.3698, 0.4479, 0.3672, 0.4792, 0.3672, 0.4479, 0.4688, 0.4479, 0.4688, 0.4792, 0.4635, 0.4792, 0.4688, 0.4479, 0.4635, 0.4792, 0.4635, 0.4479, 0.4635, 0.3021, 0.4635, 0.3333, 0.4688, 0.3333, 0.4635, 0.3021, 0.4688, 0.3333, 0.4688, 0.3021, 0.3672, 0.3021, 0.3672, 0.3333, 0.3698, 0.3333, 0.3672, 0.3021, 0.3698, 0.3333, 0.3698, 0.3021, 0.1523, -0.0247, 0.1471, -0.0247, 0.1471, -0.0221, 0.1523, -0.0247, 0.1471, -0.0221, 0.1523, -0.0221, -0.2682, -0.1432, -0.2734, -0.1432, -0.2734, -0.1458, -0.2682, -0.1432, -0.2734, -0.1458, -0.2682, -0.1458, 0.3698, 0.4479, 0.3698, 0.4792, 0.3672, 0.4792, 0.3698, 0.4479, 0.3672, 0.4792, 0.3672, 0.4479, 0.4688, 0.4479, 0.4688, 0.4792, 0.4635, 0.4792, 0.4688, 0.4479, 0.4635, 0.4792, 0.4635, 0.4479, 0.4635, 0.3021, 0.4635, 0.3333, 0.4688, 0.3333, 0.4635, 0.3021, 0.4688, 0.3333, 0.4688, 0.3021, 0.3672, 0.3021, 0.3672, 0.3333, 0.3698, 0.3333, 0.3672, 0.3021, 0.3698, 0.3333, 0.3698, 0.3021, 0.1523, -0.0247, 0.1471, -0.0247, 0.1471, -0.0221, 0.1523, -0.0247, 0.1471, -0.0221, 0.1523, -0.0221, -0.2682, -0.1432, -0.2734, -0.1432, -0.2734, -0.1458, -0.2682, -0.1432, -0.2734, -0.1458, -0.2682, -0.1458, 0.3698, 0.4479, 0.3698, 0.4792, 0.3672, 0.4792, 0.3698, 0.4479, 0.3672, 0.4792, 0.3672, 0.4479, 0.4688, 0.4479, 0.4688, 0.4792, 0.4635, 0.4792, 0.4688, 0.4479, 0.4635, 0.4792, 0.4635, 0.4479, 0.4635, 0.3021, 0.4635, 0.3333, 0.4688, 0.3333, 0.4635, 0.3021, 0.4688, 0.3333, 0.4688, 0.3021, 0.3672, 0.3021, 0.3672, 0.3333, 0.3698, 0.3333, 0.3672, 0.3021, 0.3698, 0.3333, 0.3698, 0.3021, 0.1523, -0.0247, 0.1471, -0.0247, 0.1471, -0.0221, 0.1523, -0.0247, 0.1471, -0.0221, 0.1523, -0.0221, -0.2682, -0.1432, -0.2734, -0.1432, -0.2734, -0.1458, -0.2682, -0.1432, -0.2734, -0.1458, -0.2682, -0.1458, 0.3698, 0.4531, 0.3698, 0.4792, 0.3672, 0.4792, 0.3698, 0.4531, 0.3672, 0.4792, 0.3672, 0.4531, 0.4688, 0.4531, 0.4688, 0.4792, 0.4635, 0.4792, 0.4688, 0.4531, 0.4635, 0.4792, 0.4635, 0.4531, 0.4635, 0.3073, 0.4635, 0.3333, 0.4688, 0.3333, 0.4635, 0.3073, 0.4688, 0.3333, 0.4688, 0.3073, 0.3672, 0.3073, 0.3672, 0.3333, 0.3698, 0.3333, 0.3672, 0.3073, 0.3698, 0.3333, 0.3698, 0.3073, 0.1523, -0.0247, 0.1471, -0.0247, 0.1471, -0.0221, 0.1523, -0.0247, 0.1471, -0.0221, 0.1523, -0.0221, -0.2682, -0.1432, -0.2734, -0.1432, -0.2734, -0.1458, -0.2682, -0.1432, -0.2734, -0.1458, -0.2682, -0.1458, -0.2448, 0.1354, -0.2552, 0.1354, -0.2552, 0.5365, -0.2448, 0.1354, -0.2552, 0.5365, -0.2448, 0.5365, 0.3672, 0.151, 0.3646, 0.151, 0.3646, 0.5521, 0.3672, 0.151, 0.3646, 0.5521, 0.3672, 0.5521, 0.4609, 0.0208, 0.4609, 0.0182, 0.4714, 0.0182, 0.4609, 0.0208, 0.4714, 0.0182, 0.4714, 0.0208, 0.4714, 0.0208, 0.4714, 0.0182, 0.4609, 0.0182, 0.4714, 0.0208, 0.4609, 0.0182, 0.4609, 0.0208, 0.3672, 0.5521, 0.3646, 0.5521, 0.3646, 0.151, 0.3672, 0.5521, 0.3646, 0.151, 0.3672, 0.151, 0.3672, 0.5521, 0.3698, 0.5521, 0.3698, 0.151, 0.3672, 0.5521, 0.3698, 0.151, 0.3672, 0.151, 0.4688, 0.0208, 0.4714, 0.0208, 0.4714, 0.0234, 0.4688, 0.0208, 0.4714, 0.0234, 0.4688, 0.0234, 0.4688, 0.0208, 0.4688, 0.0234, 0.4714, 0.0234, 0.4688, 0.0208, 0.4714, 0.0234, 0.4714, 0.0208, 0.4714, 0.5521, 0.4688, 0.5521, 0.4688, 0.151, 0.4714, 0.5521, 0.4688, 0.151, 0.4714, 0.151, 0.4688, 0.0052, 0.4688, 0.4063, 0.4714, 0.4063, 0.4688, 0.0052, 0.4714, 0.4063, 0.4714, 0.0052, 0.3672, 0.151, 0.3698, 0.151, 0.3698, 0.5521, 0.3672, 0.151, 0.3698, 0.5521, 0.3672, 0.5521, 0.4609, 0.0234, 0.4688, 0.0234, 0.4688, 0.0208, 0.4609, 0.0234, 0.4688, 0.0208, 0.4609, 0.0208, 0.3698, 0.3958, 0.3698, 0.4063, 0.3672, 0.4063, 0.3698, 0.3958, 0.3672, 0.4063, 0.3672, 0.3958, 0.4609, 0.5417, 0.4688, 0.5417, 0.4688, 0.5521, 0.4609, 0.5417, 0.4688, 0.5521, 0.4609, 0.5521, 0.4609, 0.3958, 0.4609, 0.4063, 0.4688, 0.4063, 0.4609, 0.3958, 0.4688, 0.4063, 0.4688, 0.3958, 0.3672, 0.3958, 0.3672, 0.4063, 0.3698, 0.4063, 0.3672, 0.3958, 0.3698, 0.4063, 0.3698, 0.3958, -0.2682, -0.1432, -0.276, -0.1432, -0.276, -0.1458, -0.2682, -0.1432, -0.276, -0.1458, -0.2682, -0.1458, 0.3672, 0.5417, 0.3672, 0.151, 0.3698, 0.151, 0.3672, 0.5417, 0.3698, 0.151, 0.3698, 0.5417, 0.4609, 0.151, 0.4635, 0.151, 0.4635, 0.5417, 0.4609, 0.151, 0.4635, 0.5417, 0.4609, 0.5417, 0.4635, 0.3958, 0.4635, 0.0052, 0.4609, 0.0052, 0.4635, 0.3958, 0.4609, 0.0052, 0.4609, 0.3958, 0.4609, 0.0208, 0.4635, 0.0208, 0.4635, 0.0234, 0.4609, 0.0208, 0.4635, 0.0234, 0.4609, 0.0234, 0.4635, 0.0234, 0.4635, 0.0208, 0.4609, 0.0208, 0.4635, 0.0234, 0.4609, 0.0208, 0.4609, 0.0234, 0.3698, 0.0052, 0.3672, 0.0052, 0.3672, 0.3958, 0.3698, 0.0052, 0.3672, 0.3958, 0.3698, 0.3958, 0.3698, 0.4479, 0.3698, 0.4792, 0.3672, 0.4792, 0.3698, 0.4479, 0.3672, 0.4792, 0.3672, 0.4479, 0.4688, 0.4479, 0.4688, 0.4792, 0.4635, 0.4792, 0.4688, 0.4479, 0.4635, 0.4792, 0.4635, 0.4479, 0.4635, 0.3021, 0.4635, 0.3333, 0.4688, 0.3333, 0.4635, 0.3021, 0.4688, 0.3333, 0.4688, 0.3021, 0.3672, 0.3021, 0.3672, 0.3333, 0.3698, 0.3333, 0.3672, 0.3021, 0.3698, 0.3333, 0.3698, 0.3021, 0.1523, -0.0247, 0.1471, -0.0247, 0.1471, -0.0221, 0.1523, -0.0247, 0.1471, -0.0221, 0.1523, -0.0221, -0.2682, -0.1432, -0.2734, -0.1432, -0.2734, -0.1458, -0.2682, -0.1432, -0.2734, -0.1458, -0.2682, -0.1458, 0.3698, 0.4479, 0.3698, 0.4792, 0.3672, 0.4792, 0.3698, 0.4479, 0.3672, 0.4792, 0.3672, 0.4479, 0.4688, 0.4479, 0.4688, 0.4792, 0.4635, 0.4792, 0.4688, 0.4479, 0.4635, 0.4792, 0.4635, 0.4479, 0.4635, 0.3021, 0.4635, 0.3333, 0.4688, 0.3333, 0.4635, 0.3021, 0.4688, 0.3333, 0.4688, 0.3021, 0.3672, 0.3021, 0.3672, 0.3333, 0.3698, 0.3333, 0.3672, 0.3021, 0.3698, 0.3333, 0.3698, 0.3021, 0.1523, -0.0247, 0.1471, -0.0247, 0.1471, -0.0221, 0.1523, -0.0247, 0.1471, -0.0221, 0.1523, -0.0221, -0.2682, -0.1432, -0.2734, -0.1432, -0.2734, -0.1458, -0.2682, -0.1432, -0.2734, -0.1458, -0.2682, -0.1458, 0.3698, 0.4479, 0.3698, 0.4792, 0.3672, 0.4792, 0.3698, 0.4479, 0.3672, 0.4792, 0.3672, 0.4479, 0.4688, 0.4479, 0.4688, 0.4792, 0.4635, 0.4792, 0.4688, 0.4479, 0.4635, 0.4792, 0.4635, 0.4479, 0.4635, 0.3021, 0.4635, 0.3333, 0.4688, 0.3333, 0.4635, 0.3021, 0.4688, 0.3333, 0.4688, 0.3021, 0.3672, 0.3021, 0.3672, 0.3333, 0.3698, 0.3333, 0.3672, 0.3021, 0.3698, 0.3333, 0.3698, 0.3021, 0.1523, -0.0247, 0.1471, -0.0247, 0.1471, -0.0221, 0.1523, -0.0247, 0.1471, -0.0221, 0.1523, -0.0221, -0.2682, -0.1432, -0.2734, -0.1432, -0.2734, -0.1458, -0.2682, -0.1432, -0.2734, -0.1458, -0.2682, -0.1458, 0.3698, 0.4531, 0.3698, 0.4792, 0.3672, 0.4792, 0.3698, 0.4531, 0.3672, 0.4792, 0.3672, 0.4531, 0.4688, 0.4531, 0.4688, 0.4792, 0.4635, 0.4792, 0.4688, 0.4531, 0.4635, 0.4792, 0.4635, 0.4531, 0.4635, 0.3073, 0.4635, 0.3333, 0.4688, 0.3333, 0.4635, 0.3073, 0.4688, 0.3333, 0.4688, 0.3073, 0.3672, 0.3073, 0.3672, 0.3333, 0.3698, 0.3333, 0.3672, 0.3073, 0.3698, 0.3333, 0.3698, 0.3073, 0.1523, -0.0247, 0.1471, -0.0247, 0.1471, -0.0221, 0.1523, -0.0247, 0.1471, -0.0221, 0.1523, -0.0221, -0.2682, -0.1432, -0.2734, -0.1432, -0.2734, -0.1458, -0.2682, -0.1432, -0.2734, -0.1458, -0.2682, -0.1458, -0.2448, 0.1354, -0.2552, 0.1354, -0.2552, 0.5365, -0.2448, 0.1354, -0.2552, 0.5365, -0.2448, 0.5365, 0.3672, 0.151, 0.3646, 0.151, 0.3646, 0.5521, 0.3672, 0.151, 0.3646, 0.5521, 0.3672, 0.5521, 0.4609, 0.0208, 0.4609, 0.0182, 0.4714, 0.0182, 0.4609, 0.0208, 0.4714, 0.0182, 0.4714, 0.0208, 0.4714, 0.0208, 0.4714, 0.0182, 0.4609, 0.0182, 0.4714, 0.0208, 0.4609, 0.0182, 0.4609, 0.0208, 0.3672, 0.5521, 0.3646, 0.5521, 0.3646, 0.151, 0.3672, 0.5521, 0.3646, 0.151, 0.3672, 0.151, 0.3672, 0.5521, 0.3698, 0.5521, 0.3698, 0.151, 0.3672, 0.5521, 0.3698, 0.151, 0.3672, 0.151, 0.4688, 0.0208, 0.4714, 0.0208, 0.4714, 0.0234, 0.4688, 0.0208, 0.4714, 0.0234, 0.4688, 0.0234, 0.4688, 0.0208, 0.4688, 0.0234, 0.4714, 0.0234, 0.4688, 0.0208, 0.4714, 0.0234, 0.4714, 0.0208, 0.4714, 0.5521, 0.4688, 0.5521, 0.4688, 0.151, 0.4714, 0.5521, 0.4688, 0.151, 0.4714, 0.151, 0.4688, 0.0052, 0.4688, 0.4063, 0.4714, 0.4063, 0.4688, 0.0052, 0.4714, 0.4063, 0.4714, 0.0052, 0.3672, 0.151, 0.3698, 0.151, 0.3698, 0.5521, 0.3672, 0.151, 0.3698, 0.5521, 0.3672, 0.5521, 0.4609, 0.0234, 0.4688, 0.0234, 0.4688, 0.0208, 0.4609, 0.0234, 0.4688, 0.0208, 0.4609, 0.0208, 0.3698, 0.3958, 0.3698, 0.4063, 0.3672, 0.4063, 0.3698, 0.3958, 0.3672, 0.4063, 0.3672, 0.3958, 0.4609, 0.5417, 0.4688, 0.5417, 0.4688, 0.5521, 0.4609, 0.5417, 0.4688, 0.5521, 0.4609, 0.5521, 0.4609, 0.3958, 0.4609, 0.4063, 0.4688, 0.4063, 0.4609, 0.3958, 0.4688, 0.4063, 0.4688, 0.3958, 0.3672, 0.3958, 0.3672, 0.4063, 0.3698, 0.4063, 0.3672, 0.3958, 0.3698, 0.4063, 0.3698, 0.3958, -0.2682, -0.1432, -0.276, -0.1432, -0.276, -0.1458, -0.2682, -0.1432, -0.276, -0.1458, -0.2682, -0.1458, 0.3672, 0.5417, 0.3672, 0.151, 0.3698, 0.151, 0.3672, 0.5417, 0.3698, 0.151, 0.3698, 0.5417, 0.4609, 0.151, 0.4635, 0.151, 0.4635, 0.5417, 0.4609, 0.151, 0.4635, 0.5417, 0.4609, 0.5417, 0.4635, 0.3958, 0.4635, 0.0052, 0.4609, 0.0052, 0.4635, 0.3958, 0.4609, 0.0052, 0.4609, 0.3958, 0.4609, 0.0208, 0.4635, 0.0208, 0.4635, 0.0234, 0.4609, 0.0208, 0.4635, 0.0234, 0.4609, 0.0234, 0.4635, 0.0234, 0.4635, 0.0208, 0.4609, 0.0208, 0.4635, 0.0234, 0.4609, 0.0208, 0.4609, 0.0234, 0.3698, 0.0052, 0.3672, 0.0052, 0.3672, 0.3958, 0.3698, 0.0052, 0.3672, 0.3958, 0.3698, 0.3958, 0.3698, 0.4479, 0.3698, 0.4792, 0.3672, 0.4792, 0.3698, 0.4479, 0.3672, 0.4792, 0.3672, 0.4479, 0.4688, 0.4479, 0.4688, 0.4792, 0.4635, 0.4792, 0.4688, 0.4479, 0.4635, 0.4792, 0.4635, 0.4479, 0.4635, 0.3021, 0.4635, 0.3333, 0.4688, 0.3333, 0.4635, 0.3021, 0.4688, 0.3333, 0.4688, 0.3021, 0.3672, 0.3021, 0.3672, 0.3333, 0.3698, 0.3333, 0.3672, 0.3021, 0.3698, 0.3333, 0.3698, 0.3021, 0.1523, -0.0247, 0.1471, -0.0247, 0.1471, -0.0221, 0.1523, -0.0247, 0.1471, -0.0221, 0.1523, -0.0221, -0.2682, -0.1432, -0.2734, -0.1432, -0.2734, -0.1458, -0.2682, -0.1432, -0.2734, -0.1458, -0.2682, -0.1458, 0.3698, 0.4479, 0.3698, 0.4792, 0.3672, 0.4792, 0.3698, 0.4479, 0.3672, 0.4792, 0.3672, 0.4479, 0.4688, 0.4479, 0.4688, 0.4792, 0.4635, 0.4792, 0.4688, 0.4479, 0.4635, 0.4792, 0.4635, 0.4479, 0.4635, 0.3021, 0.4635, 0.3333, 0.4688, 0.3333, 0.4635, 0.3021, 0.4688, 0.3333, 0.4688, 0.3021, 0.3672, 0.3021, 0.3672, 0.3333, 0.3698, 0.3333, 0.3672, 0.3021, 0.3698, 0.3333, 0.3698, 0.3021, 0.1523, -0.0247, 0.1471, -0.0247, 0.1471, -0.0221, 0.1523, -0.0247, 0.1471, -0.0221, 0.1523, -0.0221, -0.2682, -0.1432, -0.2734, -0.1432, -0.2734, -0.1458, -0.2682, -0.1432, -0.2734, -0.1458, -0.2682, -0.1458, 0.3698, 0.4479, 0.3698, 0.4792, 0.3672, 0.4792, 0.3698, 0.4479, 0.3672, 0.4792, 0.3672, 0.4479, 0.4688, 0.4479, 0.4688, 0.4792, 0.4635, 0.4792, 0.4688, 0.4479, 0.4635, 0.4792, 0.4635, 0.4479, 0.4635, 0.3021, 0.4635, 0.3333, 0.4688, 0.3333, 0.4635, 0.3021, 0.4688, 0.3333, 0.4688, 0.3021, 0.3672, 0.3021, 0.3672, 0.3333, 0.3698, 0.3333, 0.3672, 0.3021, 0.3698, 0.3333, 0.3698, 0.3021, 0.1523, -0.0247, 0.1471, -0.0247, 0.1471, -0.0221, 0.1523, -0.0247, 0.1471, -0.0221, 0.1523, -0.0221, -0.2682, -0.1432, -0.2734, -0.1432, -0.2734, -0.1458, -0.2682, -0.1432, -0.2734, -0.1458, -0.2682, -0.1458, 0.3698, 0.4531, 0.3698, 0.4792, 0.3672, 0.4792, 0.3698, 0.4531, 0.3672, 0.4792, 0.3672, 0.4531, 0.4688, 0.4531, 0.4688, 0.4792, 0.4635, 0.4792, 0.4688, 0.4531, 0.4635, 0.4792, 0.4635, 0.4531, 0.4635, 0.3073, 0.4635, 0.3333, 0.4688, 0.3333, 0.4635, 0.3073, 0.4688, 0.3333, 0.4688, 0.3073, 0.3672, 0.3073, 0.3672, 0.3333, 0.3698, 0.3333, 0.3672, 0.3073, 0.3698, 0.3333, 0.3698, 0.3073, 0.1523, -0.0247, 0.1471, -0.0247, 0.1471, -0.0221, 0.1523, -0.0247, 0.1471, -0.0221, 0.1523, -0.0221, -0.2682, -0.1432, -0.2734, -0.1432, -0.2734, -0.1458, -0.2682, -0.1432, -0.2734, -0.1458, -0.2682, -0.1458, -0.2448, 0.1354, -0.2552, 0.1354, -0.2552, 0.5365, -0.2448, 0.1354, -0.2552, 0.5365, -0.2448, 0.5365, 0.3672, 0.151, 0.3646, 0.151, 0.3646, 0.5521, 0.3672, 0.151, 0.3646, 0.5521, 0.3672, 0.5521, 0.4609, 0.0208, 0.4609, 0.0182, 0.4714, 0.0182, 0.4609, 0.0208, 0.4714, 0.0182, 0.4714, 0.0208, 0.4714, 0.0208, 0.4714, 0.0182, 0.4609, 0.0182, 0.4714, 0.0208, 0.4609, 0.0182, 0.4609, 0.0208, 0.3672, 0.5521, 0.3646, 0.5521, 0.3646, 0.151, 0.3672, 0.5521, 0.3646, 0.151, 0.3672, 0.151, 0.3672, 0.5521, 0.3698, 0.5521, 0.3698, 0.151, 0.3672, 0.5521, 0.3698, 0.151, 0.3672, 0.151, 0.4688, 0.0208, 0.4714, 0.0208, 0.4714, 0.0234, 0.4688, 0.0208, 0.4714, 0.0234, 0.4688, 0.0234, 0.4688, 0.0208, 0.4688, 0.0234, 0.4714, 0.0234, 0.4688, 0.0208, 0.4714, 0.0234, 0.4714, 0.0208, 0.4714, 0.5521, 0.4688, 0.5521, 0.4688, 0.151, 0.4714, 0.5521, 0.4688, 0.151, 0.4714, 0.151, 0.4688, 0.0052, 0.4688, 0.4063, 0.4714, 0.4063, 0.4688, 0.0052, 0.4714, 0.4063, 0.4714, 0.0052, 0.3672, 0.151, 0.3698, 0.151, 0.3698, 0.5521, 0.3672, 0.151, 0.3698, 0.5521, 0.3672, 0.5521, 0.4609, 0.0234, 0.4688, 0.0234, 0.4688, 0.0208, 0.4609, 0.0234, 0.4688, 0.0208, 0.4609, 0.0208, 0.3698, 0.3958, 0.3698, 0.4063, 0.3672, 0.4063, 0.3698, 0.3958, 0.3672, 0.4063, 0.3672, 0.3958, 0.4609, 0.5417, 0.4688, 0.5417, 0.4688, 0.5521, 0.4609, 0.5417, 0.4688, 0.5521, 0.4609, 0.5521, 0.4609, 0.3958, 0.4609, 0.4063, 0.4688, 0.4063, 0.4609, 0.3958, 0.4688, 0.4063, 0.4688, 0.3958, 0.3672, 0.3958, 0.3672, 0.4063, 0.3698, 0.4063, 0.3672, 0.3958, 0.3698, 0.4063, 0.3698, 0.3958, -0.2682, -0.1432, -0.276, -0.1432, -0.276, -0.1458, -0.2682, -0.1432, -0.276, -0.1458, -0.2682, -0.1458, 0.3672, 0.5417, 0.3672, 0.151, 0.3698, 0.151, 0.3672, 0.5417, 0.3698, 0.151, 0.3698, 0.5417, 0.4609, 0.151, 0.4635, 0.151, 0.4635, 0.5417, 0.4609, 0.151, 0.4635, 0.5417, 0.4609, 0.5417, 0.4635, 0.3958, 0.4635, 0.0052, 0.4609, 0.0052, 0.4635, 0.3958, 0.4609, 0.0052, 0.4609, 0.3958, 0.4609, 0.0208, 0.4635, 0.0208, 0.4635, 0.0234, 0.4609, 0.0208, 0.4635, 0.0234, 0.4609, 0.0234, 0.4635, 0.0234, 0.4635, 0.0208, 0.4609, 0.0208, 0.4635, 0.0234, 0.4609, 0.0208, 0.4609, 0.0234, 0.3698, 0.0052, 0.3672, 0.0052, 0.3672, 0.3958, 0.3698, 0.0052, 0.3672, 0.3958, 0.3698, 0.3958, 0.3698, 0.4479, 0.3698, 0.4792, 0.3672, 0.4792, 0.3698, 0.4479, 0.3672, 0.4792, 0.3672, 0.4479, 0.4688, 0.4479, 0.4688, 0.4792, 0.4635, 0.4792, 0.4688, 0.4479, 0.4635, 0.4792, 0.4635, 0.4479, 0.4635, 0.3021, 0.4635, 0.3333, 0.4688, 0.3333, 0.4635, 0.3021, 0.4688, 0.3333, 0.4688, 0.3021, 0.3672, 0.3021, 0.3672, 0.3333, 0.3698, 0.3333, 0.3672, 0.3021, 0.3698, 0.3333, 0.3698, 0.3021, 0.1523, -0.0247, 0.1471, -0.0247, 0.1471, -0.0221, 0.1523, -0.0247, 0.1471, -0.0221, 0.1523, -0.0221, -0.2682, -0.1432, -0.2734, -0.1432, -0.2734, -0.1458, -0.2682, -0.1432, -0.2734, -0.1458, -0.2682, -0.1458, 0.3698, 0.4479, 0.3698, 0.4792, 0.3672, 0.4792, 0.3698, 0.4479, 0.3672, 0.4792, 0.3672, 0.4479, 0.4688, 0.4479, 0.4688, 0.4792, 0.4635, 0.4792, 0.4688, 0.4479, 0.4635, 0.4792, 0.4635, 0.4479, 0.4635, 0.3021, 0.4635, 0.3333, 0.4688, 0.3333, 0.4635, 0.3021, 0.4688, 0.3333, 0.4688, 0.3021, 0.3672, 0.3021, 0.3672, 0.3333, 0.3698, 0.3333, 0.3672, 0.3021, 0.3698, 0.3333, 0.3698, 0.3021, 0.1523, -0.0247, 0.1471, -0.0247, 0.1471, -0.0221, 0.1523, -0.0247, 0.1471, -0.0221, 0.1523, -0.0221, -0.2682, -0.1432, -0.2734, -0.1432, -0.2734, -0.1458, -0.2682, -0.1432, -0.2734, -0.1458, -0.2682, -0.1458, 0.3698, 0.4479, 0.3698, 0.4792, 0.3672, 0.4792, 0.3698, 0.4479, 0.3672, 0.4792, 0.3672, 0.4479, 0.4688, 0.4479, 0.4688, 0.4792, 0.4635, 0.4792, 0.4688, 0.4479, 0.4635, 0.4792, 0.4635, 0.4479, 0.4635, 0.3021, 0.4635, 0.3333, 0.4688, 0.3333, 0.4635, 0.3021, 0.4688, 0.3333, 0.4688, 0.3021, 0.3672, 0.3021, 0.3672, 0.3333, 0.3698, 0.3333, 0.3672, 0.3021, 0.3698, 0.3333, 0.3698, 0.3021, 0.1523, -0.0247, 0.1471, -0.0247, 0.1471, -0.0221, 0.1523, -0.0247, 0.1471, -0.0221, 0.1523, -0.0221, -0.2682, -0.1432, -0.2734, -0.1432, -0.2734, -0.1458, -0.2682, -0.1432, -0.2734, -0.1458, -0.2682, -0.1458, 0.3698, 0.4531, 0.3698, 0.4792, 0.3672, 0.4792, 0.3698, 0.4531, 0.3672, 0.4792, 0.3672, 0.4531, 0.4688, 0.4531, 0.4688, 0.4792, 0.4635, 0.4792, 0.4688, 0.4531, 0.4635, 0.4792, 0.4635, 0.4531, 0.4635, 0.3073, 0.4635, 0.3333, 0.4688, 0.3333, 0.4635, 0.3073, 0.4688, 0.3333, 0.4688, 0.3073, 0.3672, 0.3073, 0.3672, 0.3333, 0.3698, 0.3333, 0.3672, 0.3073, 0.3698, 0.3333, 0.3698, 0.3073, 0.1523, -0.0247, 0.1471, -0.0247, 0.1471, -0.0221, 0.1523, -0.0247, 0.1471, -0.0221, 0.1523, -0.0221, -0.2682, -0.1432, -0.2734, -0.1432, -0.2734, -0.1458, -0.2682, -0.1432, -0.2734, -0.1458, -0.2682, -0.1458])
me_doorframe.materials.append(mat_mat1)
me_doorframe.materials.append(mat_mat2)
me_doorframe.use_remesh_fix_poles = True
me_doorframe.use_remesh_preserve_attributes = False
me_doorframe.use_mirror_vertex_groups = False
me_doorframe.update()
me_doorframe.normals_split_custom_set([tuple(v) for v in zip(*[iter([-4.371e-08, 1.0, -4.371e-08, 0.0, 1.0, -4.371e-08, -4.8e-05, 1.0, -4.371e-08, -4.371e-08, 1.0, -4.371e-08, -4.8e-05, 1.0, -4.371e-08, 4.777e-05, 1.0, -4.371e-08, -4.371e-08, 1.0, -4.371e-08, 0.0, 1.0, -4.371e-08, -4.8e-05, 1.0, -4.371e-08, -4.371e-08, 1.0, -4.371e-08, -4.8e-05, 1.0, -4.371e-08, 4.777e-05, 1.0, -4.371e-08, -4.8e-05, -1.0, 4.371e-08, 4.777e-05, -1.0, 4.371e-08, -4.371e-08, -1.0, 4.371e-08, -4.8e-05, -1.0, 4.371e-08, -4.371e-08, -1.0, 4.371e-08, 0.0, -1.0, 4.371e-08, -4.8e-05, -1.0, 4.371e-08, 4.777e-05, -1.0, 4.371e-08, -4.371e-08, -1.0, 4.371e-08, -4.8e-05, -1.0, 4.371e-08, -4.371e-08, -1.0, 4.371e-08, 0.0, -1.0, 4.371e-08, 8.065e-07, -1.0, 4.371e-08, 5.325e-05, -1.0, 4.371e-08, -4.371e-08, -1.0, 4.371e-08, 0.0, 1.0, -4.371e-08, -4.8e-05, 1.0, -4.371e-08, 5.899e-06, 1.0, -4.371e-08, 4.371e-08, 4.371e-08, -1.0, 0.0, 4.371e-08, -1.0, 4.8e-05, 4.371e-08, -1.0, 4.371e-08, 4.371e-08, -1.0, 4.8e-05, 4.371e-08, -1.0, -4.777e-05, 4.371e-08, -1.0, -1.0, 0.0, 0.0, -1.0, 0.0, 0.0, -1.0, 0.0, 0.0, -1.0, 0.0, 0.0, -1.0, 0.0, 0.0, -1.0, 0.0, 0.0, 1.0, 0.0, 0.0, 1.0, 0.0, 0.0, 1.0, 0.0, 0.0, 1.0, 0.0, 0.0, 1.0, 0.0, 0.0, 1.0, 0.0, 0.0, 4.371e-08, -4.371e-08, 1.0, 0.0, -4.371e-08, 1.0, 4.8e-05, -4.371e-08, 1.0, 4.371e-08, -4.371e-08, 1.0, 4.8e-05, -4.371e-08, 1.0, -4.777e-05, -4.371e-08, 1.0, -4.8e-05, -1.0, 4.371e-08, 4.777e-05, -1.0, 4.371e-08, -4.371e-08, -1.0, 4.371e-08, -4.8e-05, -1.0, 4.371e-08, -4.371e-08, -1.0, 4.371e-08, 0.0, -1.0, 4.371e-08, 0.0, 1.0, -4.371e-08, -4.8e-05, 1.0, -4.371e-08, 4.777e-05, 1.0, -4.371e-08, 0.0, 1.0, -4.371e-08, 4.777e-05, 1.0, -4.371e-08, -4.371e-08, 1.0, -4.371e-08, 4.8e-05, 4.371e-08, -1.0, -4.777e-05, 4.371e-08, -1.0, 4.371e-08, 4.371e-08, -1.0, 4.8e-05, 4.371e-08, -1.0, 4.371e-08, 4.371e-08, -1.0, 0.0, 4.371e-08, -1.0, -4.8e-05, -1.0, 4.371e-08, 4.777e-05, -1.0, 4.371e-08, -4.371e-08, -1.0, 4.371e-08, -4.8e-05, -1.0, 4.371e-08, -4.371e-08, -1.0, 4.371e-08, 0.0, -1.0, 4.371e-08, 3.819e-05, 1.0, -4.371e-08, 4.777e-05, 1.0, -4.371e-08, 0.01282, 0.9999, -4.371e-08, 6.814e-05, 1.0, -4.371e-08, -2.908e-05, 1.0, -4.371e-08, 0.0, 1.0, -4.371e-08, 5.578e-05, 4.371e-08, -1.0, 0.0, 4.371e-08, -1.0, -2.547e-05, 4.371e-08, -1.0, -3.39e-05, 4.371e-08, -1.0, 1.867e-05, 4.371e-08, -1.0, -4.777e-05, 4.371e-08, -1.0, 4.371e-08, -4.371e-08, 1.0, 0.0, -4.371e-08, 1.0, 4.8e-05, -4.371e-08, 1.0, 4.371e-08, -4.371e-08, 1.0, 4.8e-05, -4.371e-08, 1.0, -4.777e-05, -4.371e-08, 1.0, 1.0, 0.0, 0.0, 1.0, 0.0, 0.0, 1.0, 0.0, 0.0, 1.0, 0.0, 0.0, 1.0, 0.0, 0.0, 1.0, 0.0, 0.0, 4.777e-05, -1.0, 4.371e-08, -4.371e-08, -1.0, 4.371e-08, 0.0, -1.0, 4.371e-08, 4.777e-05, -1.0, 4.371e-08, 0.0, -1.0, 4.371e-08, -4.8e-05, -1.0, 4.371e-08, -4.371e-08, 1.0, -4.371e-08, 0.0, 1.0, -4.371e-08, -4.8e-05, 1.0, -4.371e-08, -4.371e-08, 1.0, -4.371e-08, -4.8e-05, 1.0, -4.371e-08, 4.777e-05, 1.0, -4.371e-08, 0.0, 4.371e-08, -1.0, 4.8e-05, 4.371e-08, -1.0, -4.777e-05, 4.371e-08, -1.0, 0.0, 4.371e-08, -1.0, -4.777e-05, 4.371e-08, -1.0, 4.371e-08, 4.371e-08, -1.0, 4.8e-05, -4.371e-08, 1.0, -4.777e-05, -4.371e-08, 1.0, 4.371e-08, -4.371e-08, 1.0, 4.8e-05, -4.371e-08, 1.0, 4.371e-08, -4.371e-08, 1.0, 0.0, -4.371e-08, 1.0, -1.0, 0.0, 0.0, -1.0, 0.0, 0.0, -1.0, 0.0, 0.0, -1.0, 0.0, 0.0, -1.0, 0.0, 0.0, -1.0, 0.0, 0.0, 4.777e-05, -1.0, 4.371e-08, -4.371e-08, -1.0, 4.371e-08, 0.0, -1.0, 4.371e-08, 4.777e-05, -1.0, 4.371e-08, 0.0, -1.0, 4.371e-08, -4.8e-05, -1.0, 4.371e-08, 0.0, 4.371e-08, -1.0, 4.8e-05, 4.371e-08, -1.0, -5.899e-06, 4.371e-08, -1.0, -8.065e-07, 4.371e-08, -1.0, -5.325e-05, 4.371e-08, -1.0, 4.371e-08, 4.371e-08, -1.0, -1.0, 0.0, 0.0, -1.0, 0.0, 0.0, -1.0, 0.0, 0.0, -1.0, 0.0, 0.0, -1.0, 0.0, 0.0, -1.0, 0.0, 0.0, 1.0, 0.0, 0.0, 1.0, 0.0, 0.0, 1.0, 0.0, 0.0, 1.0, 0.0, 0.0, 1.0, 0.0, 0.0, 1.0, 0.0, 0.0, 4.8e-05, -4.371e-08, 1.0, -4.777e-05, -4.371e-08, 1.0, 4.371e-08, -4.371e-08, 1.0, 4.8e-05, -4.371e-08, 1.0, 4.371e-08, -4.371e-08, 1.0, 0.0, -4.371e-08, 1.0, 7.164e-06, 1.0, -4.371e-08, 0.0, 1.0, -4.371e-08, -7.523e-05, 1.0, -4.371e-08, -4.371e-08, -1.0, 4.371e-08, 0.0, -1.0, 4.371e-08, -4.8e-05, -1.0, 4.371e-08, -4.371e-08, -1.0, 4.371e-08, -4.8e-05, -1.0, 4.371e-08, 4.777e-05, -1.0, 4.371e-08, -4.777e-05, -4.371e-08, 1.0, 4.371e-08, -4.371e-08, 1.0, 0.0, -4.371e-08, 1.0, -4.777e-05, -4.371e-08, 1.0, 0.0, -4.371e-08, 1.0, 4.8e-05, -4.371e-08, 1.0, -1.0, 0.0, 0.0, -1.0, 0.0, 0.0, -1.0, 0.0, 0.0, -1.0, 0.0, 0.0, -1.0, 0.0, 0.0, -1.0, 0.0, 0.0, 1.0, 0.0, 0.0, 1.0, 0.0, 0.0, 1.0, 0.0, 0.0, 1.0, 0.0, 0.0, 1.0, 0.0, 0.0, 1.0, 0.0, 0.0, 4.371e-08, 4.371e-08, -1.0, 0.0, 4.371e-08, -1.0, 4.8e-05, 4.371e-08, -1.0, 4.371e-08, 4.371e-08, -1.0, 4.8e-05, 4.371e-08, -1.0, -4.777e-05, 4.371e-08, -1.0, -4.371e-08, 1.0, -4.371e-08, 0.0, 1.0, -4.371e-08, -4.8e-05, 1.0, -4.371e-08, -4.371e-08, 1.0, -4.371e-08, -4.8e-05, 1.0, -4.371e-08, 4.777e-05, 1.0, -4.371e-08, -4.371e-08, -1.0, 4.371e-08, 0.0, -1.0, 4.371e-08, -4.8e-05, -1.0, 4.371e-08, -4.371e-08, -1.0, 4.371e-08, -4.8e-05, -1.0, 4.371e-08, 4.777e-05, -1.0, 4.371e-08, -4.777e-05, -4.371e-08, 1.0, 4.371e-08, -4.371e-08, 1.0, 0.0, -4.371e-08, 1.0, -4.777e-05, -4.371e-08, 1.0, 0.0, -4.371e-08, 1.0, 4.8e-05, -4.371e-08, 1.0, -1.0, 0.0, 0.0, -1.0, 0.0, 0.0, -1.0, 0.0, 0.0, -1.0, 0.0, 0.0, -1.0, 0.0, 0.0, -1.0, 0.0, 0.0, 1.0, 0.0, 0.0, 1.0, 0.0, 0.0, 1.0, 0.0, 0.0, 1.0, 0.0, 0.0, 1.0, 0.0, 0.0, 1.0, 0.0, 0.0, 4.371e-08, 4.371e-08, -1.0, 0.0, 4.371e-08, -1.0, 4.8e-05, 4.371e-08, -1.0, 4.371e-08, 4.371e-08, -1.0, 4.8e-05, 4.371e-08, -1.0, -4.777e-05, 4.371e-08, -1.0, -4.371e-08, 1.0, -4.371e-08, 0.0, 1.0, -4.371e-08, -4.8e-05, 1.0, -4.371e-08, -4.371e-08, 1.0, -4.371e-08, -4.8e-05, 1.0, -4.371e-08, 4.777e-05, 1.0, -4.371e-08, 0.0, 1.0, -4.371e-08, -4.8e-05, 1.0, -4.371e-08, 4.777e-05, 1.0, -4.371e-08, 0.0, 1.0, -4.371e-08, 4.777e-05, 1.0, -4.371e-08, -4.371e-08, 1.0, -4.371e-08, -5.325e-05, 4.371e-08, -1.0, 4.371e-08, 4.371e-08, -1.0, -8.065e-07, 4.371e-08, -1.0, -5.899e-06, 4.371e-08, -1.0, 0.0, 4.371e-08, -1.0, 4.8e-05, 4.371e-08, -1.0, 1.0, 0.0, 0.0, 1.0, 0.0, 0.0, 1.0, 0.0, 0.0, 1.0, 0.0, 0.0, 1.0, 0.0, 0.0, 1.0, 0.0, 0.0, -1.0, 0.0, 0.0, -1.0, 0.0, 0.0, -1.0, 0.0, 0.0, -1.0, 0.0, 0.0, -1.0, 0.0, 0.0, -1.0, 0.0, 0.0, 4.371e-08, -4.371e-08, 1.0, 0.0, -4.371e-08, 1.0, 4.8e-05, -4.371e-08, 1.0, 4.371e-08, -4.371e-08, 1.0, 4.8e-05, -4.371e-08, 1.0, -4.777e-05, -4.371e-08, 1.0, 2.428e-06, -1.0, 4.371e-08, 4.777e-05, -1.0, 4.371e-08, -2.238e-05, -1.0, 4.371e-08, -4.8e-05, -1.0, 4.371e-08, 4.777e-05, -1.0, 4.371e-08, -4.371e-08, -1.0, 4.371e-08, -4.8e-05, -1.0, 4.371e-08, -4.371e-08, -1.0, 4.371e-08, 0.0, -1.0, 4.371e-08, 1.0, 0.0, 0.0, 1.0, 0.0, 0.0, 1.0, 0.0, 0.0, 1.0, 0.0, 0.0, 1.0, 0.0, 0.0, 1.0, 0.0, 0.0, 0.0, 4.371e-08, -1.0, 4.8e-05, 4.371e-08, -1.0, -4.777e-05, 4.371e-08, -1.0, 0.0, 4.371e-08, -1.0, -4.777e-05, 4.371e-08, -1.0, 4.371e-08, 4.371e-08, -1.0, -4.777e-05, -4.371e-08, 1.0, 4.371e-08, -4.371e-08, 1.0, 0.0, -4.371e-08, 1.0, -4.777e-05, -4.371e-08, 1.0, 0.0, -4.371e-08, 1.0, 4.8e-05, -4.371e-08, 1.0, -1.0, 0.0, 0.0, -1.0, 0.0, 0.0, -1.0, 0.0, 0.0, -1.0, 0.0, 0.0, -1.0, 0.0, 0.0, -1.0, 0.0, 0.0, 1.0, 0.0, 0.0, 1.0, 0.0, 0.0, 1.0, 0.0, 0.0, 1.0, 0.0, 0.0, 1.0, 0.0, 0.0, 1.0, 0.0, 0.0, 4.8e-05, 4.371e-08, -1.0, -4.777e-05, 4.371e-08, -1.0, 4.371e-08, 4.371e-08, -1.0, 4.8e-05, 4.371e-08, -1.0, 4.371e-08, 4.371e-08, -1.0, 0.0, 4.371e-08, -1.0, 0.0, -4.371e-08, 1.0, 4.8e-05, -4.371e-08, 1.0, -4.777e-05, -4.371e-08, 1.0, 0.0, -4.371e-08, 1.0, -4.777e-05, -4.371e-08, 1.0, 4.371e-08, -4.371e-08, 1.0, -4.8e-05, 1.0, -4.371e-08, 4.777e-05, 1.0, -4.371e-08, -4.371e-08, 1.0, -4.371e-08, -4.8e-05, 1.0, -4.371e-08, -4.371e-08, 1.0, -4.371e-08, 0.0, 1.0, -4.371e-08, 4.777e-05, -1.0, 4.371e-08, -4.371e-08, -1.0, 4.371e-08, 0.0, -1.0, 4.371e-08, 4.777e-05, -1.0, 4.371e-08, 0.0, -1.0, 4.371e-08, -4.8e-05, -1.0, 4.371e-08, -1.0, 0.0, 0.0, -1.0, 0.0, 0.0, -1.0, 0.0, 0.0, -1.0, 0.0, 0.0, -1.0, 0.0, 0.0, -1.0, 0.0, 0.0, 4.8e-05, -4.371e-08, 1.0, -4.777e-05, -4.371e-08, 1.0, 4.371e-08, -4.371e-08, 1.0, 4.8e-05, -4.371e-08, 1.0, 4.371e-08, -4.371e-08, 1.0, 0.0, -4.371e-08, 1.0, -1.0, 0.0, 0.0, -1.0, 0.0, 0.0, -1.0, 0.0, 0.0, -1.0, 0.0, 0.0, -1.0, 0.0, 0.0, -1.0, 0.0, 0.0, -4.371e-08, 1.0, -4.371e-08, 0.0, 1.0, -4.371e-08, -4.8e-05, 1.0, -4.371e-08, -4.371e-08, 1.0, -4.371e-08, -4.8e-05, 1.0, -4.371e-08, 4.777e-05, 1.0, -4.371e-08, 4.777e-05, -1.0, 4.371e-08, -4.371e-08, -1.0, 4.371e-08, 0.0, -1.0, 4.371e-08, 4.777e-05, -1.0, 4.371e-08, 0.0, -1.0, 4.371e-08, -4.8e-05, -1.0, 4.371e-08, 1.0, 0.0, 0.0, 1.0, 0.0, 0.0, 1.0, 0.0, 0.0, 1.0, 0.0, 0.0, 1.0, 0.0, 0.0, 1.0, 0.0, 0.0, 4.371e-08, 4.371e-08, -1.0, 0.0, 4.371e-08, -1.0, 4.8e-05, 4.371e-08, -1.0, 4.371e-08, 4.371e-08, -1.0, 4.8e-05, 4.371e-08, -1.0, -4.777e-05, 4.371e-08, -1.0, -1.0, 0.0, 0.0, -1.0, 0.0, 0.0, -1.0, 0.0, 0.0, -1.0, 0.0, 0.0, -1.0, 0.0, 0.0, -1.0, 0.0, 0.0, -4.371e-08, 1.0, -4.371e-08, 0.0, 1.0, -4.371e-08, -4.8e-05, 1.0, -4.371e-08, -4.371e-08, 1.0, -4.371e-08, -4.8e-05, 1.0, -4.371e-08, 4.777e-05, 1.0, -4.371e-08, 0.0, -1.0, 4.371e-08, -4.8e-05, -1.0, 4.371e-08, 4.777e-05, -1.0, 4.371e-08, 0.0, -1.0, 4.371e-08, 4.777e-05, -1.0, 4.371e-08, -4.371e-08, -1.0, 4.371e-08, 4.8e-05, 4.371e-08, -1.0, -4.777e-05, 4.371e-08, -1.0, 4.371e-08, 4.371e-08, -1.0, 4.8e-05, 4.371e-08, -1.0, 4.371e-08, 4.371e-08, -1.0, 0.0, 4.371e-08, -1.0, -4.777e-05, -4.371e-08, 1.0, 4.371e-08, -4.371e-08, 1.0, 0.0, -4.371e-08, 1.0, -4.777e-05, -4.371e-08, 1.0, 0.0, -4.371e-08, 1.0, 4.8e-05, -4.371e-08, 1.0, 1.0, 0.0, 0.0, 1.0, 0.0, 0.0, 1.0, 0.0, 0.0, 1.0, 0.0, 0.0, 1.0, 0.0, 0.0, 1.0, 0.0, 0.0, -1.0, 0.0, 0.0, -1.0, 0.0, 0.0, -1.0, 0.0, 0.0, -1.0, 0.0, 0.0, -1.0, 0.0, 0.0, -1.0, 0.0, 0.0, 0.0, 1.0, -4.371e-08, -4.8e-05, 1.0, -4.371e-08, 4.777e-05, 1.0, -4.371e-08, 0.0, 1.0, -4.371e-08, 4.777e-05, 1.0, -4.371e-08, -4.371e-08, 1.0, -4.371e-08, 4.777e-05, -1.0, 4.371e-08, -4.371e-08, -1.0, 4.371e-08, 0.0, -1.0, 4.371e-08, 4.777e-05, -1.0, 4.371e-08, 0.0, -1.0, 4.371e-08, -4.8e-05, -1.0, 4.371e-08, 1.0, 0.0, 0.0, 1.0, 0.0, 0.0, 1.0, 0.0, 0.0, 1.0, 0.0, 0.0, 1.0, 0.0, 0.0, 1.0, 0.0, 0.0, 4.371e-08, -4.371e-08, 1.0, 0.0, -4.371e-08, 1.0, 4.8e-05, -4.371e-08, 1.0, 4.371e-08, -4.371e-08, 1.0, 4.8e-05, -4.371e-08, 1.0, -4.777e-05, -4.371e-08, 1.0, 4.371e-08, 4.371e-08, -1.0, 0.0, 4.371e-08, -1.0, 4.8e-05, 4.371e-08, -1.0, 4.371e-08, 4.371e-08, -1.0, 4.8e-05, 4.371e-08, -1.0, -4.777e-05, 4.371e-08, -1.0, -1.0, 0.0, 0.0, -1.0, 0.0, 0.0, -1.0, 0.0, 0.0, -1.0, 0.0, 0.0, -1.0, 0.0, 0.0, -1.0, 0.0, 0.0, 0.0, 1.0, -4.371e-08, -4.8e-05, 1.0, -4.371e-08, 4.777e-05, 1.0, -4.371e-08, 0.0, 1.0, -4.371e-08, 4.777e-05, 1.0, -4.371e-08, -4.371e-08, 1.0, -4.371e-08, 4.777e-05, -1.0, 4.371e-08, -4.371e-08, -1.0, 4.371e-08, 0.0, -1.0, 4.371e-08, 4.777e-05, -1.0, 4.371e-08, 0.0, -1.0, 4.371e-08, -4.8e-05, -1.0, 4.371e-08, 1.0, 0.0, 0.0, 1.0, 0.0, 0.0, 1.0, 0.0, 0.0, 1.0, 0.0, 0.0, 1.0, 0.0, 0.0, 1.0, 0.0, 0.0, 4.371e-08, -4.371e-08, 1.0, 0.0, -4.371e-08, 1.0, 4.8e-05, -4.371e-08, 1.0, 4.371e-08, -4.371e-08, 1.0, 4.8e-05, -4.371e-08, 1.0, -4.777e-05, -4.371e-08, 1.0, 4.371e-08, 4.371e-08, -1.0, 0.0, 4.371e-08, -1.0, 4.8e-05, 4.371e-08, -1.0, 4.371e-08, 4.371e-08, -1.0, 4.8e-05, 4.371e-08, -1.0, -4.777e-05, 4.371e-08, -1.0, -1.0, 0.0, 0.0, -1.0, 0.0, 0.0, -1.0, 0.0, 0.0, -1.0, 0.0, 0.0, -1.0, 0.0, 0.0, -1.0, 0.0, 0.0, 0.0, 1.0, -4.371e-08, -4.8e-05, 1.0, -4.371e-08, 4.777e-05, 1.0, -4.371e-08, 0.0, 1.0, -4.371e-08, 4.777e-05, 1.0, -4.371e-08, -4.371e-08, 1.0, -4.371e-08, 4.777e-05, -1.0, 4.371e-08, -4.371e-08, -1.0, 4.371e-08, 0.0, -1.0, 4.371e-08, 4.777e-05, -1.0, 4.371e-08, 0.0, -1.0, 4.371e-08, -4.8e-05, -1.0, 4.371e-08, 1.0, 0.0, 0.0, 1.0, 0.0, 0.0, 1.0, 0.0, 0.0, 1.0, 0.0, 0.0, 1.0, 0.0, 0.0, 1.0, 0.0, 0.0, 4.371e-08, -4.371e-08, 1.0, 0.0, -4.371e-08, 1.0, 4.8e-05, -4.371e-08, 1.0, 4.371e-08, -4.371e-08, 1.0, 4.8e-05, -4.371e-08, 1.0, -4.777e-05, -4.371e-08, 1.0, 4.371e-08, 4.371e-08, -1.0, 0.0, 4.371e-08, -1.0, 4.8e-05, 4.371e-08, -1.0, 4.371e-08, 4.371e-08, -1.0, 4.8e-05, 4.371e-08, -1.0, -4.777e-05, 4.371e-08, -1.0, -1.0, 0.0, 0.0, -1.0, 0.0, 0.0, -1.0, 0.0, 0.0, -1.0, 0.0, 0.0, -1.0, 0.0, 0.0, -1.0, 0.0, 0.0, 0.0, 1.0, -4.371e-08, -4.8e-05, 1.0, -4.371e-08, 4.777e-05, 1.0, -4.371e-08, 0.0, 1.0, -4.371e-08, 4.777e-05, 1.0, -4.371e-08, -4.371e-08, 1.0, -4.371e-08, 4.777e-05, -1.0, 4.371e-08, -4.371e-08, -1.0, 4.371e-08, 0.0, -1.0, 4.371e-08, 4.777e-05, -1.0, 4.371e-08, 0.0, -1.0, 4.371e-08, -4.8e-05, -1.0, 4.371e-08, 1.0, 0.0, 0.0, 1.0, 0.0, 0.0, 1.0, 0.0, 0.0, 1.0, 0.0, 0.0, 1.0, 0.0, 0.0, 1.0, 0.0, 0.0, 4.371e-08, -4.371e-08, 1.0, 0.0, -4.371e-08, 1.0, 4.8e-05, -4.371e-08, 1.0, 4.371e-08, -4.371e-08, 1.0, 4.8e-05, -4.371e-08, 1.0, -4.777e-05, -4.371e-08, 1.0, 4.371e-08, 4.371e-08, -1.0, 0.0, 4.371e-08, -1.0, 4.8e-05, 4.371e-08, -1.0, 4.371e-08, 4.371e-08, -1.0, 4.8e-05, 4.371e-08, -1.0, -4.777e-05, 4.371e-08, -1.0, -4.8e-05, -1.0, 4.371e-08, 4.777e-05, -1.0, 4.371e-08, -4.371e-08, -1.0, 4.371e-08, -4.8e-05, -1.0, 4.371e-08, -4.371e-08, -1.0, 4.371e-08, 0.0, -1.0, 4.371e-08, 1.0, 0.0, 0.0, 1.0, 0.0, 0.0, 1.0, 0.0, 0.0, 1.0, 0.0, 0.0, 1.0, 0.0, 0.0, 1.0, 0.0, 0.0, 0.0, 4.371e-08, -1.0, 4.8e-05, 4.371e-08, -1.0, -4.777e-05, 4.371e-08, -1.0, 0.0, 4.371e-08, -1.0, -4.777e-05, 4.371e-08, -1.0, 4.371e-08, 4.371e-08, -1.0, -4.777e-05, -4.371e-08, 1.0, 4.371e-08, -4.371e-08, 1.0, 0.0, -4.371e-08, 1.0, -4.777e-05, -4.371e-08, 1.0, 0.0, -4.371e-08, 1.0, 4.8e-05, -4.371e-08, 1.0, -1.0, 0.0, 0.0, -1.0, 0.0, 0.0, -1.0, 0.0, 0.0, -1.0, 0.0, 0.0, -1.0, 0.0, 0.0, -1.0, 0.0, 0.0, 1.0, 0.0, 0.0, 1.0, 0.0, 0.0, 1.0, 0.0, 0.0, 1.0, 0.0, 0.0, 1.0, 0.0, 0.0, 1.0, 0.0, 0.0, 4.8e-05, 4.371e-08, -1.0, -4.777e-05, 4.371e-08, -1.0, 4.371e-08, 4.371e-08, -1.0, 4.8e-05, 4.371e-08, -1.0, 4.371e-08, 4.371e-08, -1.0, 0.0, 4.371e-08, -1.0, 0.0, -4.371e-08, 1.0, 4.8e-05, -4.371e-08, 1.0, -4.777e-05, -4.371e-08, 1.0, 0.0, -4.371e-08, 1.0, -4.777e-05, -4.371e-08, 1.0, 4.371e-08, -4.371e-08, 1.0, -4.8e-05, 1.0, -4.371e-08, 4.777e-05, 1.0, -4.371e-08, -4.371e-08, 1.0, -4.371e-08, -4.8e-05, 1.0, -4.371e-08, -4.371e-08, 1.0, -4.371e-08, 0.0, 1.0, -4.371e-08, 4.777e-05, -1.0, 4.371e-08, -4.371e-08, -1.0, 4.371e-08, 0.0, -1.0, 4.371e-08, 4.777e-05, -1.0, 4.371e-08, 0.0, -1.0, 4.371e-08, -4.8e-05, -1.0, 4.371e-08, -1.0, 0.0, 0.0, -1.0, 0.0, 0.0, -1.0, 0.0, 0.0, -1.0, 0.0, 0.0, -1.0, 0.0, 0.0, -1.0, 0.0, 0.0, 4.8e-05, -4.371e-08, 1.0, -4.777e-05, -4.371e-08, 1.0, 4.371e-08, -4.371e-08, 1.0, 4.8e-05, -4.371e-08, 1.0, 4.371e-08, -4.371e-08, 1.0, 0.0, -4.371e-08, 1.0, -1.0, 0.0, 0.0, -1.0, 0.0, 0.0, -1.0, 0.0, 0.0, -1.0, 0.0, 0.0, -1.0, 0.0, 0.0, -1.0, 0.0, 0.0, -4.371e-08, 1.0, -4.371e-08, 0.0, 1.0, -4.371e-08, -4.8e-05, 1.0, -4.371e-08, -4.371e-08, 1.0, -4.371e-08, -4.8e-05, 1.0, -4.371e-08, 4.777e-05, 1.0, -4.371e-08, 4.777e-05, -1.0, 4.371e-08, -4.371e-08, -1.0, 4.371e-08, 0.0, -1.0, 4.371e-08, 4.777e-05, -1.0, 4.371e-08, 0.0, -1.0, 4.371e-08, -4.8e-05, -1.0, 4.371e-08, 1.0, 0.0, 0.0, 1.0, 0.0, 0.0, 1.0, 0.0, 0.0, 1.0, 0.0, 0.0, 1.0, 0.0, 0.0, 1.0, 0.0, 0.0, 4.371e-08, 4.371e-08, -1.0, 0.0, 4.371e-08, -1.0, 4.8e-05, 4.371e-08, -1.0, 4.371e-08, 4.371e-08, -1.0, 4.8e-05, 4.371e-08, -1.0, -4.777e-05, 4.371e-08, -1.0, -1.0, 0.0, 0.0, -1.0, 0.0, 0.0, -1.0, 0.0, 0.0, -1.0, 0.0, 0.0, -1.0, 0.0, 0.0, -1.0, 0.0, 0.0, -4.371e-08, 1.0, -4.371e-08, 0.0, 1.0, -4.371e-08, -4.8e-05, 1.0, -4.371e-08, -4.371e-08, 1.0, -4.371e-08, -4.8e-05, 1.0, -4.371e-08, 4.777e-05, 1.0, -4.371e-08, 0.0, -1.0, 4.371e-08, -4.8e-05, -1.0, 4.371e-08, 4.777e-05, -1.0, 4.371e-08, 0.0, -1.0, 4.371e-08, 4.777e-05, -1.0, 4.371e-08, -4.371e-08, -1.0, 4.371e-08, 4.8e-05, 4.371e-08, -1.0, -4.777e-05, 4.371e-08, -1.0, 4.371e-08, 4.371e-08, -1.0, 4.8e-05, 4.371e-08, -1.0, 4.371e-08, 4.371e-08, -1.0, 0.0, 4.371e-08, -1.0, -4.777e-05, -4.371e-08, 1.0, 4.371e-08, -4.371e-08, 1.0, 0.0, -4.371e-08, 1.0, -4.777e-05, -4.371e-08, 1.0, 0.0, -4.371e-08, 1.0, 4.8e-05, -4.371e-08, 1.0, 1.0, 0.0, 0.0, 1.0, 0.0, 0.0, 1.0, 0.0, 0.0, 1.0, 0.0, 0.0, 1.0, 0.0, 0.0, 1.0, 0.0, 0.0, -1.0, 0.0, 0.0, -1.0, 0.0, 0.0, -1.0, 0.0, 0.0, -1.0, 0.0, 0.0, -1.0, 0.0, 0.0, -1.0, 0.0, 0.0, 0.0, 1.0, -4.371e-08, -4.8e-05, 1.0, -4.371e-08, 4.777e-05, 1.0, -4.371e-08, 0.0, 1.0, -4.371e-08, 4.777e-05, 1.0, -4.371e-08, -4.371e-08, 1.0, -4.371e-08, 4.777e-05, -1.0, 4.371e-08, -4.371e-08, -1.0, 4.371e-08, 0.0, -1.0, 4.371e-08, 4.777e-05, -1.0, 4.371e-08, 0.0, -1.0, 4.371e-08, -4.8e-05, -1.0, 4.371e-08, 1.0, 0.0, 0.0, 1.0, 0.0, 0.0, 1.0, 0.0, 0.0, 1.0, 0.0, 0.0, 1.0, 0.0, 0.0, 1.0, 0.0, 0.0, 4.371e-08, -4.371e-08, 1.0, 0.0, -4.371e-08, 1.0, 4.8e-05, -4.371e-08, 1.0, 4.371e-08, -4.371e-08, 1.0, 4.8e-05, -4.371e-08, 1.0, -4.777e-05, -4.371e-08, 1.0, 4.371e-08, 4.371e-08, -1.0, 0.0, 4.371e-08, -1.0, 4.8e-05, 4.371e-08, -1.0, 4.371e-08, 4.371e-08, -1.0, 4.8e-05, 4.371e-08, -1.0, -4.777e-05, 4.371e-08, -1.0, -1.0, 0.0, 0.0, -1.0, 0.0, 0.0, -1.0, 0.0, 0.0, -1.0, 0.0, 0.0, -1.0, 0.0, 0.0, -1.0, 0.0, 0.0, 0.0, 1.0, -4.371e-08, -4.8e-05, 1.0, -4.371e-08, 4.777e-05, 1.0, -4.371e-08, 0.0, 1.0, -4.371e-08, 4.777e-05, 1.0, -4.371e-08, -4.371e-08, 1.0, -4.371e-08, 4.777e-05, -1.0, 4.371e-08, -4.371e-08, -1.0, 4.371e-08, 0.0, -1.0, 4.371e-08, 4.777e-05, -1.0, 4.371e-08, 0.0, -1.0, 4.371e-08, -4.8e-05, -1.0, 4.371e-08, 1.0, 0.0, 0.0, 1.0, 0.0, 0.0, 1.0, 0.0, 0.0, 1.0, 0.0, 0.0, 1.0, 0.0, 0.0, 1.0, 0.0, 0.0, 4.371e-08, -4.371e-08, 1.0, 0.0, -4.371e-08, 1.0, 4.8e-05, -4.371e-08, 1.0, 4.371e-08, -4.371e-08, 1.0, 4.8e-05, -4.371e-08, 1.0, -4.777e-05, -4.371e-08, 1.0, 4.371e-08, 4.371e-08, -1.0, 0.0, 4.371e-08, -1.0, 4.8e-05, 4.371e-08, -1.0, 4.371e-08, 4.371e-08, -1.0, 4.8e-05, 4.371e-08, -1.0, -4.777e-05, 4.371e-08, -1.0, -1.0, 0.0, 0.0, -1.0, 0.0, 0.0, -1.0, 0.0, 0.0, -1.0, 0.0, 0.0, -1.0, 0.0, 0.0, -1.0, 0.0, 0.0, 0.0, 1.0, -4.371e-08, -4.8e-05, 1.0, -4.371e-08, 4.777e-05, 1.0, -4.371e-08, 0.0, 1.0, -4.371e-08, 4.777e-05, 1.0, -4.371e-08, -4.371e-08, 1.0, -4.371e-08, 4.777e-05, -1.0, 4.371e-08, -4.371e-08, -1.0, 4.371e-08, 0.0, -1.0, 4.371e-08, 4.777e-05, -1.0, 4.371e-08, 0.0, -1.0, 4.371e-08, -4.8e-05, -1.0, 4.371e-08, 1.0, 0.0, 0.0, 1.0, 0.0, 0.0, 1.0, 0.0, 0.0, 1.0, 0.0, 0.0, 1.0, 0.0, 0.0, 1.0, 0.0, 0.0, 4.371e-08, -4.371e-08, 1.0, 0.0, -4.371e-08, 1.0, 4.8e-05, -4.371e-08, 1.0, 4.371e-08, -4.371e-08, 1.0, 4.8e-05, -4.371e-08, 1.0, -4.777e-05, -4.371e-08, 1.0, 4.371e-08, 4.371e-08, -1.0, 0.0, 4.371e-08, -1.0, 4.8e-05, 4.371e-08, -1.0, 4.371e-08, 4.371e-08, -1.0, 4.8e-05, 4.371e-08, -1.0, -4.777e-05, 4.371e-08, -1.0, -1.0, 0.0, 0.0, -1.0, 0.0, 0.0, -1.0, 0.0, 0.0, -1.0, 0.0, 0.0, -1.0, 0.0, 0.0, -1.0, 0.0, 0.0, 0.0, 1.0, -4.371e-08, -4.8e-05, 1.0, -4.371e-08, 4.777e-05, 1.0, -4.371e-08, 0.0, 1.0, -4.371e-08, 4.777e-05, 1.0, -4.371e-08, -4.371e-08, 1.0, -4.371e-08, 4.777e-05, -1.0, 4.371e-08, -4.371e-08, -1.0, 4.371e-08, 0.0, -1.0, 4.371e-08, 4.777e-05, -1.0, 4.371e-08, 0.0, -1.0, 4.371e-08, -4.8e-05, -1.0, 4.371e-08, 1.0, 0.0, 0.0, 1.0, 0.0, 0.0, 1.0, 0.0, 0.0, 1.0, 0.0, 0.0, 1.0, 0.0, 0.0, 1.0, 0.0, 0.0, 4.371e-08, -4.371e-08, 1.0, 0.0, -4.371e-08, 1.0, 4.8e-05, -4.371e-08, 1.0, 4.371e-08, -4.371e-08, 1.0, 4.8e-05, -4.371e-08, 1.0, -4.777e-05, -4.371e-08, 1.0, 4.371e-08, 4.371e-08, -1.0, 0.0, 4.371e-08, -1.0, 4.8e-05, 4.371e-08, -1.0, 4.371e-08, 4.371e-08, -1.0, 4.8e-05, 4.371e-08, -1.0, -4.777e-05, 4.371e-08, -1.0, -4.371e-08, 1.0, -4.371e-08, 0.0, 1.0, -4.371e-08, -4.8e-05, 1.0, -4.371e-08, -4.371e-08, 1.0, -4.371e-08, -4.8e-05, 1.0, -4.371e-08, 4.777e-05, 1.0, -4.371e-08, -1.0, 0.0, 0.0, -1.0, 0.0, 0.0, -1.0, 0.0, 0.0, -1.0, 0.0, 0.0, -1.0, 0.0, 0.0, -1.0, 0.0, 0.0, -4.777e-05, 4.371e-08, -1.0, 4.371e-08, 4.371e-08, -1.0, 0.0, 4.371e-08, -1.0, -4.777e-05, 4.371e-08, -1.0, 0.0, 4.371e-08, -1.0, 4.8e-05, 4.371e-08, -1.0, 0.0, -4.371e-08, 1.0, 4.8e-05, -4.371e-08, 1.0, -4.777e-05, -4.371e-08, 1.0, 0.0, -4.371e-08, 1.0, -4.777e-05, -4.371e-08, 1.0, 4.371e-08, -4.371e-08, 1.0, 1.0, 0.0, 0.0, 1.0, 0.0, 0.0, 1.0, 0.0, 0.0, 1.0, 0.0, 0.0, 1.0, 0.0, 0.0, 1.0, 0.0, 0.0, -1.0, 0.0, 0.0, -1.0, 0.0, 0.0, -1.0, 0.0, 0.0, -1.0, 0.0, 0.0, -1.0, 0.0, 0.0, -1.0, 0.0, 0.0, 4.371e-08, 4.371e-08, -1.0, 0.0, 4.371e-08, -1.0, 4.8e-05, 4.371e-08, -1.0, 4.371e-08, 4.371e-08, -1.0, 4.8e-05, 4.371e-08, -1.0, -4.777e-05, 4.371e-08, -1.0, -4.777e-05, -4.371e-08, 1.0, 4.371e-08, -4.371e-08, 1.0, 0.0, -4.371e-08, 1.0, -4.777e-05, -4.371e-08, 1.0, 0.0, -4.371e-08, 1.0, 4.8e-05, -4.371e-08, 1.0, -4.371e-08, -1.0, 4.371e-08, 0.0, -1.0, 4.371e-08, -4.8e-05, -1.0, 4.371e-08, -4.371e-08, -1.0, 4.371e-08, -4.8e-05, -1.0, 4.371e-08, 4.777e-05, -1.0, 4.371e-08, 0.0, 1.0, -4.371e-08, -4.8e-05, 1.0, -4.371e-08, 4.777e-05, 1.0, -4.371e-08, 0.0, 1.0, -4.371e-08, 4.777e-05, 1.0, -4.371e-08, -4.371e-08, 1.0, -4.371e-08, 1.0, 0.0, 0.0, 1.0, 0.0, 0.0, 1.0, 0.0, 0.0, 1.0, 0.0, 0.0, 1.0, 0.0, 0.0, 1.0, 0.0, 0.0, 4.371e-08, -4.371e-08, 1.0, 0.0, -4.371e-08, 1.0, 4.8e-05, -4.371e-08, 1.0, 4.371e-08, -4.371e-08, 1.0, 4.8e-05, -4.371e-08, 1.0, -4.777e-05, -4.371e-08, 1.0, 1.0, 0.0, 0.0, 1.0, 0.0, 0.0, 1.0, 0.0, 0.0, 1.0, 0.0, 0.0, 1.0, 0.0, 0.0, 1.0, 0.0, 0.0, -4.8e-05, -1.0, 4.371e-08, 4.777e-05, -1.0, 4.371e-08, -4.371e-08, -1.0, 4.371e-08, -4.8e-05, -1.0, 4.371e-08, -4.371e-08, -1.0, 4.371e-08, 0.0, -1.0, 4.371e-08, 0.0, 1.0, -4.371e-08, -4.8e-05, 1.0, -4.371e-08, 4.777e-05, 1.0, -4.371e-08, 0.0, 1.0, -4.371e-08, 4.777e-05, 1.0, -4.371e-08, -4.371e-08, 1.0, -4.371e-08, -1.0, 0.0, 0.0, -1.0, 0.0, 0.0, -1.0, 0.0, 0.0, -1.0, 0.0, 0.0, -1.0, 0.0, 0.0, -1.0, 0.0, 0.0, 4.8e-05, 4.371e-08, -1.0, -4.777e-05, 4.371e-08, -1.0, 4.371e-08, 4.371e-08, -1.0, 4.8e-05, 4.371e-08, -1.0, 4.371e-08, 4.371e-08, -1.0, 0.0, 4.371e-08, -1.0, 1.0, 0.0, 0.0, 1.0, 0.0, 0.0, 1.0, 0.0, 0.0, 1.0, 0.0, 0.0, 1.0, 0.0, 0.0, 1.0, 0.0, 0.0, -4.8e-05, -1.0, 4.371e-08, 4.777e-05, -1.0, 4.371e-08, -4.371e-08, -1.0, 4.371e-08, -4.8e-05, -1.0, 4.371e-08, -4.371e-08, -1.0, 4.371e-08, 0.0, -1.0, 4.371e-08, 4.777e-05, 1.0, -4.371e-08, -4.371e-08, 1.0, -4.371e-08, 0.0, 1.0, -4.371e-08, 4.777e-05, 1.0, -4.371e-08, 0.0, 1.0, -4.371e-08, -4.8e-05, 1.0, -4.371e-08, 4.371e-08, 4.371e-08, -1.0, 0.0, 4.371e-08, -1.0, 4.8e-05, 4.371e-08, -1.0, 4.371e-08, 4.371e-08, -1.0, 4.8e-05, 4.371e-08, -1.0, -4.777e-05, 4.371e-08, -1.0, 0.0, -4.371e-08, 1.0, 4.8e-05, -4.371e-08, 1.0, -4.777e-05, -4.371e-08, 1.0, 0.0, -4.371e-08, 1.0, -4.777e-05, -4.371e-08, 1.0, 4.371e-08, -4.371e-08, 1.0, -1.0, 0.0, 0.0, -1.0, 0.0, 0.0, -1.0, 0.0, 0.0, -1.0, 0.0, 0.0, -1.0, 0.0, 0.0, -1.0, 0.0, 0.0, 1.0, 0.0, 0.0, 1.0, 0.0, 0.0, 1.0, 0.0, 0.0, 1.0, 0.0, 0.0, 1.0, 0.0, 0.0, 1.0, 0.0, 0.0, 4.777e-05, -1.0, 4.371e-08, -4.371e-08, -1.0, 4.371e-08, 0.0, -1.0, 4.371e-08, 4.777e-05, -1.0, 4.371e-08, 0.0, -1.0, 4.371e-08, -4.8e-05, -1.0, 4.371e-08, 0.0, 1.0, -4.371e-08, -4.8e-05, 1.0, -4.371e-08, 4.777e-05, 1.0, -4.371e-08, 0.0, 1.0, -4.371e-08, 4.777e-05, 1.0, -4.371e-08, -4.371e-08, 1.0, -4.371e-08, -1.0, 0.0, 0.0, -1.0, 0.0, 0.0, -1.0, 0.0, 0.0, -1.0, 0.0, 0.0, -1.0, 0.0, 0.0, -1.0, 0.0, 0.0, 4.8e-05, -4.371e-08, 1.0, -4.777e-05, -4.371e-08, 1.0, 4.371e-08, -4.371e-08, 1.0, 4.8e-05, -4.371e-08, 1.0, 4.371e-08, -4.371e-08, 1.0, 0.0, -4.371e-08, 1.0, 4.8e-05, 4.371e-08, -1.0, -4.777e-05, 4.371e-08, -1.0, 4.371e-08, 4.371e-08, -1.0, 4.8e-05, 4.371e-08, -1.0, 4.371e-08, 4.371e-08, -1.0, 0.0, 4.371e-08, -1.0, 1.0, 0.0, 0.0, 1.0, 0.0, 0.0, 1.0, 0.0, 0.0, 1.0, 0.0, 0.0, 1.0, 0.0, 0.0, 1.0, 0.0, 0.0, 4.777e-05, -1.0, 4.371e-08, -4.371e-08, -1.0, 4.371e-08, 0.0, -1.0, 4.371e-08, 4.777e-05, -1.0, 4.371e-08, 0.0, -1.0, 4.371e-08, -4.8e-05, -1.0, 4.371e-08, 0.0, 1.0, -4.371e-08, -4.8e-05, 1.0, -4.371e-08, 4.777e-05, 1.0, -4.371e-08, 0.0, 1.0, -4.371e-08, 4.777e-05, 1.0, -4.371e-08, -4.371e-08, 1.0, -4.371e-08, -1.0, 0.0, 0.0, -1.0, 0.0, 0.0, -1.0, 0.0, 0.0, -1.0, 0.0, 0.0, -1.0, 0.0, 0.0, -1.0, 0.0, 0.0, 4.8e-05, -4.371e-08, 1.0, -4.777e-05, -4.371e-08, 1.0, 4.371e-08, -4.371e-08, 1.0, 4.8e-05, -4.371e-08, 1.0, 4.371e-08, -4.371e-08, 1.0, 0.0, -4.371e-08, 1.0, 4.8e-05, 4.371e-08, -1.0, -4.777e-05, 4.371e-08, -1.0, 4.371e-08, 4.371e-08, -1.0, 4.8e-05, 4.371e-08, -1.0, 4.371e-08, 4.371e-08, -1.0, 0.0, 4.371e-08, -1.0, 1.0, 0.0, 0.0, 1.0, 0.0, 0.0, 1.0, 0.0, 0.0, 1.0, 0.0, 0.0, 1.0, 0.0, 0.0, 1.0, 0.0, 0.0, 4.777e-05, -1.0, 4.371e-08, -4.371e-08, -1.0, 4.371e-08, 0.0, -1.0, 4.371e-08, 4.777e-05, -1.0, 4.371e-08, 0.0, -1.0, 4.371e-08, -4.8e-05, -1.0, 4.371e-08, 0.0, 1.0, -4.371e-08, -4.8e-05, 1.0, -4.371e-08, 4.777e-05, 1.0, -4.371e-08, 0.0, 1.0, -4.371e-08, 4.777e-05, 1.0, -4.371e-08, -4.371e-08, 1.0, -4.371e-08, -1.0, 0.0, 0.0, -1.0, 0.0, 0.0, -1.0, 0.0, 0.0, -1.0, 0.0, 0.0, -1.0, 0.0, 0.0, -1.0, 0.0, 0.0, 4.8e-05, -4.371e-08, 1.0, -4.777e-05, -4.371e-08, 1.0, 4.371e-08, -4.371e-08, 1.0, 4.8e-05, -4.371e-08, 1.0, 4.371e-08, -4.371e-08, 1.0, 0.0, -4.371e-08, 1.0, 4.8e-05, 4.371e-08, -1.0, -4.777e-05, 4.371e-08, -1.0, 4.371e-08, 4.371e-08, -1.0, 4.8e-05, 4.371e-08, -1.0, 4.371e-08, 4.371e-08, -1.0, 0.0, 4.371e-08, -1.0, 1.0, 0.0, 0.0, 1.0, 0.0, 0.0, 1.0, 0.0, 0.0, 1.0, 0.0, 0.0, 1.0, 0.0, 0.0, 1.0, 0.0, 0.0, 4.777e-05, -1.0, 4.371e-08, -4.371e-08, -1.0, 4.371e-08, 0.0, -1.0, 4.371e-08, 4.777e-05, -1.0, 4.371e-08, 0.0, -1.0, 4.371e-08, -4.8e-05, -1.0, 4.371e-08, 0.0, 1.0, -4.371e-08, -4.8e-05, 1.0, -4.371e-08, 4.777e-05, 1.0, -4.371e-08, 0.0, 1.0, -4.371e-08, 4.777e-05, 1.0, -4.371e-08, -4.371e-08, 1.0, -4.371e-08, -1.0, 0.0, 0.0, -1.0, 0.0, 0.0, -1.0, 0.0, 0.0, -1.0, 0.0, 0.0, -1.0, 0.0, 0.0, -1.0, 0.0, 0.0, 4.8e-05, -4.371e-08, 1.0, -4.777e-05, -4.371e-08, 1.0, 4.371e-08, -4.371e-08, 1.0, 4.8e-05, -4.371e-08, 1.0, 4.371e-08, -4.371e-08, 1.0, 0.0, -4.371e-08, 1.0, 4.8e-05, 4.371e-08, -1.0, -4.777e-05, 4.371e-08, -1.0, 4.371e-08, 4.371e-08, -1.0, 4.8e-05, 4.371e-08, -1.0, 4.371e-08, 4.371e-08, -1.0, 0.0, 4.371e-08, -1.0, -4.371e-08, 1.0, -4.371e-08, 0.0, 1.0, -4.371e-08, -4.8e-05, 1.0, -4.371e-08, -4.371e-08, 1.0, -4.371e-08, -4.8e-05, 1.0, -4.371e-08, 4.777e-05, 1.0, -4.371e-08, -1.0, 0.0, 0.0, -1.0, 0.0, 0.0, -1.0, 0.0, 0.0, -1.0, 0.0, 0.0, -1.0, 0.0, 0.0, -1.0, 0.0, 0.0, -4.777e-05, 4.371e-08, -1.0, 4.371e-08, 4.371e-08, -1.0, 0.0, 4.371e-08, -1.0, -4.777e-05, 4.371e-08, -1.0, 0.0, 4.371e-08, -1.0, 4.8e-05, 4.371e-08, -1.0, 0.0, -4.371e-08, 1.0, 4.8e-05, -4.371e-08, 1.0, -4.777e-05, -4.371e-08, 1.0, 0.0, -4.371e-08, 1.0, -4.777e-05, -4.371e-08, 1.0, 4.371e-08, -4.371e-08, 1.0, 1.0, 0.0, 0.0, 1.0, 0.0, 0.0, 1.0, 0.0, 0.0, 1.0, 0.0, 0.0, 1.0, 0.0, 0.0, 1.0, 0.0, 0.0, -1.0, 0.0, 0.0, -1.0, 0.0, 0.0, -1.0, 0.0, 0.0, -1.0, 0.0, 0.0, -1.0, 0.0, 0.0, -1.0, 0.0, 0.0, 4.371e-08, 4.371e-08, -1.0, 0.0, 4.371e-08, -1.0, 4.8e-05, 4.371e-08, -1.0, 4.371e-08, 4.371e-08, -1.0, 4.8e-05, 4.371e-08, -1.0, -4.777e-05, 4.371e-08, -1.0, -4.777e-05, -4.371e-08, 1.0, 4.371e-08, -4.371e-08, 1.0, 0.0, -4.371e-08, 1.0, -4.777e-05, -4.371e-08, 1.0, 0.0, -4.371e-08, 1.0, 4.8e-05, -4.371e-08, 1.0, -4.371e-08, -1.0, 4.371e-08, 0.0, -1.0, 4.371e-08, -4.8e-05, -1.0, 4.371e-08, -4.371e-08, -1.0, 4.371e-08, -4.8e-05, -1.0, 4.371e-08, 4.777e-05, -1.0, 4.371e-08, 0.0, 1.0, -4.371e-08, -4.8e-05, 1.0, -4.371e-08, 4.777e-05, 1.0, -4.371e-08, 0.0, 1.0, -4.371e-08, 4.777e-05, 1.0, -4.371e-08, -4.371e-08, 1.0, -4.371e-08, 1.0, 0.0, 0.0, 1.0, 0.0, 0.0, 1.0, 0.0, 0.0, 1.0, 0.0, 0.0, 1.0, 0.0, 0.0, 1.0, 0.0, 0.0, 4.371e-08, -4.371e-08, 1.0, 0.0, -4.371e-08, 1.0, 4.8e-05, -4.371e-08, 1.0, 4.371e-08, -4.371e-08, 1.0, 4.8e-05, -4.371e-08, 1.0, -4.777e-05, -4.371e-08, 1.0, 1.0, 0.0, 0.0, 1.0, 0.0, 0.0, 1.0, 0.0, 0.0, 1.0, 0.0, 0.0, 1.0, 0.0, 0.0, 1.0, 0.0, 0.0, -4.8e-05, -1.0, 4.371e-08, 4.777e-05, -1.0, 4.371e-08, -4.371e-08, -1.0, 4.371e-08, -4.8e-05, -1.0, 4.371e-08, -4.371e-08, -1.0, 4.371e-08, 0.0, -1.0, 4.371e-08, 0.0, 1.0, -4.371e-08, -4.8e-05, 1.0, -4.371e-08, 4.777e-05, 1.0, -4.371e-08, 0.0, 1.0, -4.371e-08, 4.777e-05, 1.0, -4.371e-08, -4.371e-08, 1.0, -4.371e-08, -1.0, 0.0, 0.0, -1.0, 0.0, 0.0, -1.0, 0.0, 0.0, -1.0, 0.0, 0.0, -1.0, 0.0, 0.0, -1.0, 0.0, 0.0, 4.8e-05, 4.371e-08, -1.0, -4.777e-05, 4.371e-08, -1.0, 4.371e-08, 4.371e-08, -1.0, 4.8e-05, 4.371e-08, -1.0, 4.371e-08, 4.371e-08, -1.0, 0.0, 4.371e-08, -1.0, 1.0, 0.0, 0.0, 1.0, 0.0, 0.0, 1.0, 0.0, 0.0, 1.0, 0.0, 0.0, 1.0, 0.0, 0.0, 1.0, 0.0, 0.0, -4.8e-05, -1.0, 4.371e-08, 4.777e-05, -1.0, 4.371e-08, -4.371e-08, -1.0, 4.371e-08, -4.8e-05, -1.0, 4.371e-08, -4.371e-08, -1.0, 4.371e-08, 0.0, -1.0, 4.371e-08, 4.777e-05, 1.0, -4.371e-08, -4.371e-08, 1.0, -4.371e-08, 0.0, 1.0, -4.371e-08, 4.777e-05, 1.0, -4.371e-08, 0.0, 1.0, -4.371e-08, -4.8e-05, 1.0, -4.371e-08, 4.371e-08, 4.371e-08, -1.0, 0.0, 4.371e-08, -1.0, 4.8e-05, 4.371e-08, -1.0, 4.371e-08, 4.371e-08, -1.0, 4.8e-05, 4.371e-08, -1.0, -4.777e-05, 4.371e-08, -1.0, 0.0, -4.371e-08, 1.0, 4.8e-05, -4.371e-08, 1.0, -4.777e-05, -4.371e-08, 1.0, 0.0, -4.371e-08, 1.0, -4.777e-05, -4.371e-08, 1.0, 4.371e-08, -4.371e-08, 1.0, -1.0, 0.0, 0.0, -1.0, 0.0, 0.0, -1.0, 0.0, 0.0, -1.0, 0.0, 0.0, -1.0, 0.0, 0.0, -1.0, 0.0, 0.0, 1.0, 0.0, 0.0, 1.0, 0.0, 0.0, 1.0, 0.0, 0.0, 1.0, 0.0, 0.0, 1.0, 0.0, 0.0, 1.0, 0.0, 0.0, 4.777e-05, -1.0, 4.371e-08, -4.371e-08, -1.0, 4.371e-08, 0.0, -1.0, 4.371e-08, 4.777e-05, -1.0, 4.371e-08, 0.0, -1.0, 4.371e-08, -4.8e-05, -1.0, 4.371e-08, 0.0, 1.0, -4.371e-08, -4.8e-05, 1.0, -4.371e-08, 4.777e-05, 1.0, -4.371e-08, 0.0, 1.0, -4.371e-08, 4.777e-05, 1.0, -4.371e-08, -4.371e-08, 1.0, -4.371e-08, -1.0, 0.0, 0.0, -1.0, 0.0, 0.0, -1.0, 0.0, 0.0, -1.0, 0.0, 0.0, -1.0, 0.0, 0.0, -1.0, 0.0, 0.0, 4.8e-05, -4.371e-08, 1.0, -4.777e-05, -4.371e-08, 1.0, 4.371e-08, -4.371e-08, 1.0, 4.8e-05, -4.371e-08, 1.0, 4.371e-08, -4.371e-08, 1.0, 0.0, -4.371e-08, 1.0, 4.8e-05, 4.371e-08, -1.0, -4.777e-05, 4.371e-08, -1.0, 4.371e-08, 4.371e-08, -1.0, 4.8e-05, 4.371e-08, -1.0, 4.371e-08, 4.371e-08, -1.0, 0.0, 4.371e-08, -1.0, 1.0, 0.0, 0.0, 1.0, 0.0, 0.0, 1.0, 0.0, 0.0, 1.0, 0.0, 0.0, 1.0, 0.0, 0.0, 1.0, 0.0, 0.0, 4.777e-05, -1.0, 4.371e-08, -4.371e-08, -1.0, 4.371e-08, 0.0, -1.0, 4.371e-08, 4.777e-05, -1.0, 4.371e-08, 0.0, -1.0, 4.371e-08, -4.8e-05, -1.0, 4.371e-08, 0.0, 1.0, -4.371e-08, -4.8e-05, 1.0, -4.371e-08, 4.777e-05, 1.0, -4.371e-08, 0.0, 1.0, -4.371e-08, 4.777e-05, 1.0, -4.371e-08, -4.371e-08, 1.0, -4.371e-08, -1.0, 0.0, 0.0, -1.0, 0.0, 0.0, -1.0, 0.0, 0.0, -1.0, 0.0, 0.0, -1.0, 0.0, 0.0, -1.0, 0.0, 0.0, 4.8e-05, -4.371e-08, 1.0, -4.777e-05, -4.371e-08, 1.0, 4.371e-08, -4.371e-08, 1.0, 4.8e-05, -4.371e-08, 1.0, 4.371e-08, -4.371e-08, 1.0, 0.0, -4.371e-08, 1.0, 4.8e-05, 4.371e-08, -1.0, -4.777e-05, 4.371e-08, -1.0, 4.371e-08, 4.371e-08, -1.0, 4.8e-05, 4.371e-08, -1.0, 4.371e-08, 4.371e-08, -1.0, 0.0, 4.371e-08, -1.0, 1.0, 0.0, 0.0, 1.0, 0.0, 0.0, 1.0, 0.0, 0.0, 1.0, 0.0, 0.0, 1.0, 0.0, 0.0, 1.0, 0.0, 0.0, 4.777e-05, -1.0, 4.371e-08, -4.371e-08, -1.0, 4.371e-08, 0.0, -1.0, 4.371e-08, 4.777e-05, -1.0, 4.371e-08, 0.0, -1.0, 4.371e-08, -4.8e-05, -1.0, 4.371e-08, 0.0, 1.0, -4.371e-08, -4.8e-05, 1.0, -4.371e-08, 4.777e-05, 1.0, -4.371e-08, 0.0, 1.0, -4.371e-08, 4.777e-05, 1.0, -4.371e-08, -4.371e-08, 1.0, -4.371e-08, -1.0, 0.0, 0.0, -1.0, 0.0, 0.0, -1.0, 0.0, 0.0, -1.0, 0.0, 0.0, -1.0, 0.0, 0.0, -1.0, 0.0, 0.0, 4.8e-05, -4.371e-08, 1.0, -4.777e-05, -4.371e-08, 1.0, 4.371e-08, -4.371e-08, 1.0, 4.8e-05, -4.371e-08, 1.0, 4.371e-08, -4.371e-08, 1.0, 0.0, -4.371e-08, 1.0, 4.8e-05, 4.371e-08, -1.0, -4.777e-05, 4.371e-08, -1.0, 4.371e-08, 4.371e-08, -1.0, 4.8e-05, 4.371e-08, -1.0, 4.371e-08, 4.371e-08, -1.0, 0.0, 4.371e-08, -1.0, 1.0, 0.0, 0.0, 1.0, 0.0, 0.0, 1.0, 0.0, 0.0, 1.0, 0.0, 0.0, 1.0, 0.0, 0.0, 1.0, 0.0, 0.0, 4.777e-05, -1.0, 4.371e-08, -4.371e-08, -1.0, 4.371e-08, 0.0, -1.0, 4.371e-08, 4.777e-05, -1.0, 4.371e-08, 0.0, -1.0, 4.371e-08, -4.8e-05, -1.0, 4.371e-08, 0.0, 1.0, -4.371e-08, -4.8e-05, 1.0, -4.371e-08, 4.777e-05, 1.0, -4.371e-08, 0.0, 1.0, -4.371e-08, 4.777e-05, 1.0, -4.371e-08, -4.371e-08, 1.0, -4.371e-08, -1.0, 0.0, 0.0, -1.0, 0.0, 0.0, -1.0, 0.0, 0.0, -1.0, 0.0, 0.0, -1.0, 0.0, 0.0, -1.0, 0.0, 0.0, 4.8e-05, -4.371e-08, 1.0, -4.777e-05, -4.371e-08, 1.0, 4.371e-08, -4.371e-08, 1.0, 4.8e-05, -4.371e-08, 1.0, 4.371e-08, -4.371e-08, 1.0, 0.0, -4.371e-08, 1.0, 4.8e-05, 4.371e-08, -1.0, -4.777e-05, 4.371e-08, -1.0, 4.371e-08, 4.371e-08, -1.0, 4.8e-05, 4.371e-08, -1.0, 4.371e-08, 4.371e-08, -1.0, 0.0, 4.371e-08, -1.0])] * 3)])

# ---- objects
ob_doorframe = bpy.data.objects.new('DoorFrame', me_doorframe)

# ---- transforms, parenting, visibility, modifiers, constraints
ob_doorframe.location = (0.0, 0.0, 0.0)
ob_doorframe.rotation_euler = (1.571, -0.0, 0.0)
ob_doorframe.scale = (0.01, 0.01, 0.01)
ob_doorframe.lineart.crease_threshold = 0.0

# ---- collection membership
col_collection.objects.link(ob_doorframe)

# ---- scene / render settings (as saved in the file)
scene.frame_start = 1; scene.frame_end = 250; scene.frame_set(1)
scene.render.engine = 'BLENDER_EEVEE_NEXT'
scene.cycles.use_denoising = False
scene.cycles.samples = 128
scene.cycles.sampling_pattern = 'TABULATED_SOBOL'
scene.cycles.use_adaptive_sampling = False
scene.cycles.use_light_tree = False
scene.view_settings.view_transform = 'Filmic'
bpy.context.view_layer.update()

# ---- added for rendering (the .blend has no active camera and no usable light): camera, sun
cam_auto = bpy.data.cameras.new('AutoCamera')
cam_auto.lens = 50.0
cam_auto.sensor_width = 36.0
cam_auto.clip_end = 1000.0
ob_auto_camera = bpy.data.objects.new('AutoCamera', cam_auto)
scene.collection.objects.link(ob_auto_camera)
ob_auto_camera.location = (3.46879, -4.16255, 4.37503)
ob_auto_camera.rotation_euler = (1.09748, -7.21219e-08, 0.694738)
scene.camera = ob_auto_camera
light_auto_sun = bpy.data.lights.new('AutoSun', 'SUN')
light_auto_sun.energy = 3.0
light_auto_sun.angle = 0.0523599
ob_auto_sun = bpy.data.objects.new('AutoSun', light_auto_sun)
scene.collection.objects.link(ob_auto_sun)
ob_auto_sun.rotation_euler = (0.872665, 0.174533, 0.523599)
bpy.context.view_layer.update()
